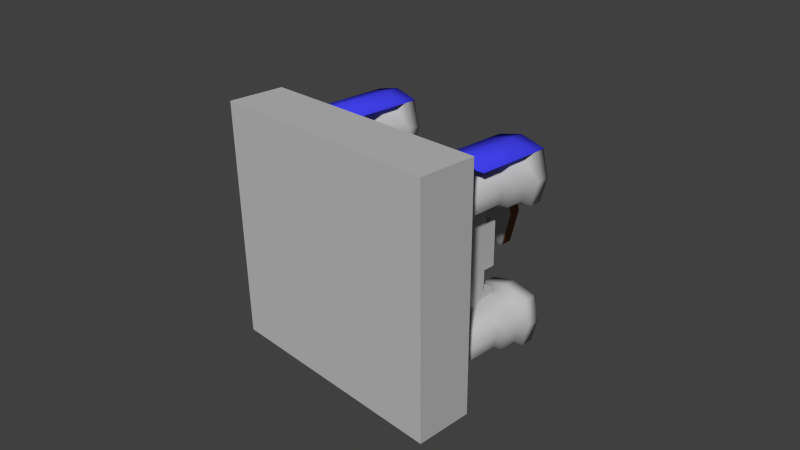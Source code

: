 # Source: Castle_Town.blend  (saved by Blender 2.72.0; exported with 4.5.12 LTS)
import bpy
from mathutils import Matrix  # noqa: F401  (used for matrix-valued properties, if any)

bpy.ops.wm.read_factory_settings(use_empty=True)
scene = bpy.context.scene
scene.name = 'Scene'

# ---- collections
col_collection_1 = bpy.data.collections.new('Collection 1'); scene.collection.children.link(col_collection_1)

# ---- materials (node trees are filled in below, after node groups)
mat_castle_walls = bpy.data.materials.new('Castle Walls')
mat_castle_walls.alpha_threshold = 0.0
mat_castle_walls.use_transparent_shadow = False
mat_castle_walls.preview_render_type = 'CUBE'
mat_castle_walls.diffuse_color = (0.5, 0.5, 0.5, 1.0)
mat_castle_walls.specular_color = (0.6152, 0.6152, 0.6152)
mat_castle_walls.roughness = 0.5
mat_castle_walls.specular_intensity = 0.0
mat_castle_walls.line_color = (0.0, 0.0, 0.0, 1.0)
mat_castle_gate = bpy.data.materials.new('Castle Gate')
mat_castle_gate.alpha_threshold = 0.0
mat_castle_gate.use_transparent_shadow = False
mat_castle_gate.diffuse_color = (0.0, 0.0, 0.0, 1.0)
mat_castle_gate.specular_color = (0.0, 0.0, 0.0)
mat_castle_gate.roughness = 0.5
mat_tower_roofing = bpy.data.materials.new('Tower Roofing')
mat_tower_roofing.alpha_threshold = 0.0
mat_tower_roofing.use_transparent_shadow = False
mat_tower_roofing.preview_render_type = 'CUBE'
mat_tower_roofing.diffuse_color = (1.0, 1.0, 1.0, 1.0)
mat_tower_roofing.roughness = 0.5
mat_tower_roofing.specular_intensity = 0.0
mat_banner = bpy.data.materials.new('Banner')
mat_banner.alpha_threshold = 0.0
mat_banner.use_transparent_shadow = False
mat_banner.diffuse_color = (0.05, 0.05, 0.8, 1.0)
mat_banner.roughness = 0.5
mat_banner.specular_intensity = 0.0
mat_wood = bpy.data.materials.new('Wood')
mat_wood.alpha_threshold = 0.0
mat_wood.use_transparent_shadow = False
mat_wood.diffuse_color = (0.196, 0.08818, 0.04246, 1.0)
mat_wood.roughness = 0.5
mat_wood.specular_intensity = 0.0

# ---- material node trees

# ---- world
world_world = bpy.data.worlds.new('World'); scene.world = world_world
world_world.color = (0.05088, 0.05088, 0.05088)
world_world.use_sun_shadow = False
world_world.sun_shadow_jitter_overblur = 0.0
world_world.cycles.sampling_method = 'MANUAL'
world_world.cycles.sample_map_resolution = 256

# ---- cameras
cam_camera = bpy.data.cameras.new('Camera')
cam_camera.clip_end = 100.0
cam_camera.lens = 35.0
cam_camera.sensor_width = 32.0
cam_camera.sensor_height = 18.0
cam_camera.ortho_scale = 7.314
cam_camera.dof.focus_distance = 0.0
cam_camera.dof.aperture_fstop = 128.0

# ---- meshes
me_castle_town = bpy.data.meshes.new('Castle Town')
me_castle_town.from_pydata([(-1.925, -0.1, 1.925), (-1.925, -0.1, -1.925), (1.925, -0.1, -1.925), (1.925, -0.1, 1.925), (-1.75, 0.1, 1.75), (-1.75, 0.1, -1.75), (1.75, 0.1, -1.75), (1.75, 0.1, 1.75), (-1.925, -1.0, 1.925), (-1.925, -1.0, -1.925), (1.925, -1.0, -1.925), (1.925, -1.0, 1.925), (-0.4988, -0.04045, 0.4987), (-0.4988, -0.04045, -0.4988), (0.4988, -0.04045, -0.4988), (0.4988, -0.04045, 0.4987), (-0.375, 1.61, 0.375), (-0.375, 1.61, -0.375), (0.375, 1.61, -0.375), (0.375, 1.61, 0.375), (-0.4688, 1.71, 0.4687), (-0.4688, 1.71, -0.4688), (0.4688, 1.71, -0.4688), (0.4688, 1.71, 0.4687), (-0.4688, 2.01, 0.4687), (-0.4688, 2.01, -0.4688), (0.4688, 2.01, -0.4688), (0.4688, 2.01, 0.4687), (-0.5859, 2.11, 0.5859), (-0.5859, 2.11, -0.5859), (0.5859, 2.11, -0.5859), (0.5859, 2.11, 0.5859), (-0.5859, 2.31, 0.5859), (-0.5859, 2.31, -0.5859), (0.5859, 2.31, -0.5859), (0.5859, 2.31, 0.5859), (-0.4688, 1.61, -1.49e-07), (-0.6234, -0.04045, -7.691e-08), (0.4688, 1.61, -1.49e-07), (0.6234, -0.04045, -7.691e-08), (-0.5859, 1.71, -1.534e-07), (0.5859, 1.71, -1.534e-07), (-0.5859, 2.01, -1.665e-07), (0.5859, 2.01, -1.665e-07), (-0.7324, 2.11, -1.709e-07), (0.7324, 2.11, -1.709e-07), (-0.7324, 2.31, -1.796e-07), (0.7324, 2.31, -1.796e-07), (0.0, 1.61, -0.4688), (0.0, -0.04045, -0.6234), (0.0, 1.61, 0.4687), (0.0, -0.04045, 0.6234), (0.0, 1.71, -0.5859), (0.0, 1.71, 0.5859), (0.0, 2.01, -0.5859), (0.0, 2.01, 0.5859), (0.0, 2.11, -0.7324), (0.0, 2.11, 0.7324), (0.0, 2.31, -0.7324), (0.0, 2.31, 0.7324), (0.0, -0.04045, -7.691e-08), (-0.375, 2.61, 0.375), (-0.4688, 2.31, 0.4687), (-0.4688, 2.31, -0.4688), (0.4688, 2.31, -0.4688), (0.4688, 2.31, 0.4687), (-0.5859, 2.31, -1.796e-07), (0.5859, 2.31, -1.796e-07), (0.0, 2.31, -0.5859), (0.0, 2.31, 0.5859), (-0.375, 2.61, -0.375), (0.375, 2.61, -0.375), (0.375, 2.61, 0.375), (-0.4688, 2.61, -1.927e-07), (0.4688, 2.61, -1.927e-07), (0.0, 2.61, -0.4688), (0.0, 2.61, 0.4687), (0.0, 2.964, -2.083e-07), (-1.45, -0.04045, -0.95), (-1.45, -0.04045, -1.45), (-0.95, -0.04045, -1.45), (-0.95, -0.04045, -0.95), (-1.45, 0.8595, -0.95), (-1.45, 0.8595, -1.45), (-0.95, 0.8595, -1.45), (-0.95, 0.8595, -0.95), (-1.513, 0.9595, -0.8875), (-1.513, 0.9595, -1.513), (-0.8875, 0.9595, -1.513), (-0.8875, 0.9595, -0.8875), (-1.513, 1.26, -0.8875), (-1.513, 1.26, -1.513), (-0.8875, 1.26, -1.513), (-0.8875, 1.26, -0.8875), (-1.591, 1.36, -0.8094), (-1.591, 1.36, -1.591), (-0.8094, 1.36, -1.591), (-0.8094, 1.36, -0.8094), (-1.591, 1.56, -0.8094), (-1.591, 1.56, -1.591), (-0.8094, 1.56, -1.591), (-0.8094, 1.56, -0.8094), (-1.513, 0.8595, -1.2), (-1.513, -0.04045, -1.2), (-0.8875, 0.8595, -1.2), (-0.8875, -0.04045, -1.2), (-1.591, 0.9595, -1.2), (-0.8094, 0.9595, -1.2), (-1.591, 1.26, -1.2), (-0.8094, 1.26, -1.2), (-1.688, 1.36, -1.2), (-0.7117, 1.36, -1.2), (-1.688, 1.56, -1.2), (-0.7117, 1.56, -1.2), (-1.2, 0.8595, -1.513), (-1.2, -0.04045, -1.513), (-1.2, 0.8595, -0.8875), (-1.2, -0.04045, -0.8875), (-1.2, 0.9595, -1.591), (-1.2, 0.9595, -0.8094), (-1.2, 1.26, -1.591), (-1.2, 1.26, -0.8094), (-1.2, 1.36, -1.688), (-1.2, 1.36, -0.7117), (-1.2, 1.56, -1.688), (-1.2, 1.56, -0.7117), (-1.2, -0.04045, -1.2), (-1.513, 1.36, -0.8875), (-1.513, 1.56, -0.8875), (-1.513, 1.56, -1.513), (-0.8875, 1.56, -1.513), (-0.8875, 1.56, -0.8875), (-1.591, 1.56, -1.2), (-0.8094, 1.56, -1.2), (-1.2, 1.56, -1.591), (-1.2, 1.56, -0.8094), (-1.513, 1.36, -1.513), (-0.8875, 1.36, -1.513), (-0.8875, 1.36, -0.8875), (-1.591, 1.36, -1.2), (-0.8094, 1.36, -1.2), (-1.2, 1.36, -1.591), (-1.2, 1.36, -0.8094), (-1.2, 1.36, -1.2), (1.05, -0.04045, -0.95), (1.05, -0.04045, -1.45), (1.55, -0.04045, -1.45), (1.55, -0.04045, -0.95), (1.05, 0.8595, -0.95), (1.05, 0.8595, -1.45), (1.55, 0.8595, -1.45), (1.55, 0.8595, -0.95), (0.9875, 0.9595, -0.8875), (0.9875, 0.9595, -1.513), (1.613, 0.9595, -1.513), (1.613, 0.9595, -0.8875), (0.9875, 1.26, -0.8875), (0.9875, 1.26, -1.513), (1.613, 1.26, -1.513), (1.613, 1.26, -0.8875), (0.9094, 1.36, -0.8094), (0.9094, 1.36, -1.591), (1.691, 1.36, -1.591), (1.691, 1.36, -0.8094), (0.9094, 1.56, -0.8094), (0.9094, 1.56, -1.591), (1.691, 1.56, -1.591), (1.691, 1.56, -0.8094), (0.9875, 0.8595, -1.2), (0.9875, -0.04045, -1.2), (1.613, 0.8595, -1.2), (1.613, -0.04045, -1.2), (0.9094, 0.9595, -1.2), (1.691, 0.9595, -1.2), (0.9094, 1.26, -1.2), (1.691, 1.26, -1.2), (0.8117, 1.36, -1.2), (1.788, 1.36, -1.2), (0.8117, 1.56, -1.2), (1.788, 1.56, -1.2), (1.3, 0.8595, -1.513), (1.3, -0.04045, -1.513), (1.3, 0.8595, -0.8875), (1.3, -0.04045, -0.8875), (1.3, 0.9595, -1.591), (1.3, 0.9595, -0.8094), (1.3, 1.26, -1.591), (1.3, 1.26, -0.8094), (1.3, 1.36, -1.688), (1.3, 1.36, -0.7117), (1.3, 1.56, -1.688), (1.3, 1.56, -0.7117), (1.3, -0.04045, -1.2), (0.9875, 1.36, -0.8875), (0.9875, 1.56, -0.8875), (0.9875, 1.56, -1.513), (1.613, 1.56, -1.513), (1.613, 1.56, -0.8875), (0.9094, 1.56, -1.2), (1.691, 1.56, -1.2), (1.3, 1.56, -1.591), (1.3, 1.56, -0.8094), (0.9875, 1.36, -1.513), (1.613, 1.36, -1.513), (1.613, 1.36, -0.8875), (0.9094, 1.36, -1.2), (1.691, 1.36, -1.2), (1.3, 1.36, -1.591), (1.3, 1.36, -0.8094), (1.3, 1.36, -1.2), (1.05, -0.04045, 1.35), (1.05, -0.04045, 0.85), (1.55, -0.04045, 0.85), (1.55, -0.04045, 1.35), (1.05, 0.8596, 1.35), (1.05, 0.8596, 0.85), (1.55, 0.8596, 0.85), (1.55, 0.8596, 1.35), (0.9875, 0.9596, 1.412), (0.9875, 0.9596, 0.7875), (1.613, 0.9596, 0.7875), (1.613, 0.9596, 1.412), (0.9875, 1.26, 1.412), (0.9875, 1.26, 0.7875), (1.613, 1.26, 0.7875), (1.613, 1.26, 1.412), (0.9094, 1.36, 1.491), (0.9094, 1.36, 0.7094), (1.691, 1.36, 0.7094), (1.691, 1.36, 1.491), (0.9094, 1.56, 1.491), (0.9094, 1.56, 0.7094), (1.691, 1.56, 0.7094), (1.691, 1.56, 1.491), (0.9875, 0.8596, 1.1), (0.9875, -0.04045, 1.1), (1.613, 0.8596, 1.1), (1.613, -0.04045, 1.1), (0.9094, 0.9596, 1.1), (1.691, 0.9596, 1.1), (0.9094, 1.26, 1.1), (1.691, 1.26, 1.1), (0.8117, 1.36, 1.1), (1.788, 1.36, 1.1), (0.8117, 1.56, 1.1), (1.788, 1.56, 1.1), (1.3, 0.8596, 0.7875), (1.3, -0.04045, 0.7875), (1.3, 0.8596, 1.412), (1.3, -0.04045, 1.412), (1.3, 0.9596, 0.7094), (1.3, 0.9596, 1.491), (1.3, 1.26, 0.7094), (1.3, 1.26, 1.491), (1.3, 1.36, 0.6117), (1.3, 1.36, 1.588), (1.3, 1.56, 0.6117), (1.3, 1.56, 1.588), (1.3, -0.04045, 1.1), (0.9875, 1.36, 1.412), (0.9875, 1.56, 1.412), (0.9875, 1.56, 0.7875), (1.613, 1.56, 0.7875), (1.613, 1.56, 1.412), (0.9094, 1.56, 1.1), (1.691, 1.56, 1.1), (1.3, 1.56, 0.7094), (1.3, 1.56, 1.491), (0.9875, 1.36, 0.7875), (1.613, 1.36, 0.7875), (1.613, 1.36, 1.412), (0.9094, 1.36, 1.1), (1.691, 1.36, 1.1), (1.3, 1.36, 0.7094), (1.3, 1.36, 1.491), (1.3, 1.36, 1.1), (-1.45, -0.04045, 1.45), (-1.45, -0.04045, 0.95), (-0.95, -0.04045, 0.95), (-0.95, -0.04045, 1.45), (-1.45, 0.8596, 1.45), (-1.45, 0.8596, 0.95), (-0.95, 0.8596, 0.95), (-0.95, 0.8596, 1.45), (-1.513, 0.9596, 1.512), (-1.513, 0.9596, 0.8875), (-0.8875, 0.9596, 0.8875), (-0.8875, 0.9596, 1.512), (-1.513, 1.26, 1.512), (-1.513, 1.26, 0.8875), (-0.8875, 1.26, 0.8875), (-0.8875, 1.26, 1.512), (-1.591, 1.36, 1.591), (-1.591, 1.36, 0.8094), (-0.8094, 1.36, 0.8094), (-0.8094, 1.36, 1.591), (-1.591, 1.56, 1.591), (-1.591, 1.56, 0.8094), (-0.8094, 1.56, 0.8094), (-0.8094, 1.56, 1.591), (-1.513, 0.8596, 1.2), (-1.513, -0.04045, 1.2), (-0.8875, 0.8596, 1.2), (-0.8875, -0.04045, 1.2), (-1.591, 0.9596, 1.2), (-0.8094, 0.9596, 1.2), (-1.591, 1.26, 1.2), (-0.8094, 1.26, 1.2), (-1.688, 1.36, 1.2), (-0.7117, 1.36, 1.2), (-1.688, 1.56, 1.2), (-0.7117, 1.56, 1.2), (-1.2, 0.8596, 0.8875), (-1.2, -0.04045, 0.8875), (-1.2, 0.8596, 1.512), (-1.2, -0.04045, 1.512), (-1.2, 0.9596, 0.8094), (-1.2, 0.9596, 1.591), (-1.2, 1.26, 0.8094), (-1.2, 1.26, 1.591), (-1.2, 1.36, 0.7117), (-1.2, 1.36, 1.688), (-1.2, 1.56, 0.7117), (-1.2, 1.56, 1.688), (-1.2, -0.04045, 1.2), (-1.513, 1.36, 1.512), (-1.513, 1.56, 1.512), (-1.513, 1.56, 0.8875), (-0.8875, 1.56, 0.8875), (-0.8875, 1.56, 1.512), (-1.591, 1.56, 1.2), (-0.8094, 1.56, 1.2), (-1.2, 1.56, 0.8094), (-1.2, 1.56, 1.591), (-1.513, 1.36, 0.8875), (-0.8875, 1.36, 0.8875), (-0.8875, 1.36, 1.512), (-1.591, 1.36, 1.2), (-0.8094, 1.36, 1.2), (-1.2, 1.36, 0.8094), (-1.2, 1.36, 1.591), (-1.2, 1.36, 1.2), (1.0, -4.808e-08, -1.1), (1.0, -3.934e-08, -0.9), (-1.0, -3.934e-08, -0.9), (1.0, 1.0, -0.9), (-1.0, 1.0, -0.9), (1.0, 3.934e-08, 0.9), (1.0, 4.808e-08, 1.1), (-1.0, 4.808e-08, 1.1), (-1.0, 3.934e-08, 0.9), (1.0, 1.0, 0.9), (1.0, 1.0, 1.1), (-1.0, 1.0, 0.9), (-1.2, -4.808e-08, -1.1), (-1.0, -4.808e-08, -1.1), (-1.2, 4.808e-08, 1.1), (-1.2, 1.0, -1.1), (-1.0, 1.0, -1.1), (-1.0, 1.0, 1.1), (-1.2, 1.0, 1.1), (1.2, -4.808e-08, -1.1), (1.2, 4.808e-08, 1.1), (1.0, 1.0, -1.1), (1.2, 1.0, -1.1), (1.2, 1.0, 1.1), (0.33, 3.934e-08, 0.9), (0.33, 4.808e-08, 1.1), (0.33, 1.0, 0.9), (0.33, 1.0, 1.1), (-0.335, 3.934e-08, 0.9), (-0.335, 4.808e-08, 1.1), (-0.335, 1.0, 0.9), (-0.335, 1.0, 1.1), (-1.2, -1.587e-08, -0.363), (-1.2, 1.0, -0.363), (-1.0, 1.0, -0.363), (-1.0, -1.587e-08, -0.363), (-1.2, 1.611e-08, 0.3685), (-1.2, 1.0, 0.3685), (-1.0, 1.0, 0.3685), (-1.0, 1.611e-08, 0.3685), (0.33, -3.934e-08, -0.9), (0.33, 1.0, -0.9), (0.33, -4.808e-08, -1.1), (0.33, 1.0, -1.1), (-0.335, -3.934e-08, -0.9), (-0.335, 1.0, -0.9), (-0.335, -4.808e-08, -1.1), (-0.335, 1.0, -1.1), (1.2, -1.587e-08, -0.363), (1.2, 1.0, -0.363), (1.0, -1.587e-08, -0.363), (1.0, 1.0, -0.363), (1.2, 1.611e-08, 0.3685), (1.2, 1.0, 0.3685), (1.0, 1.611e-08, 0.3685), (1.0, 1.0, 0.3685), (-0.6675, 3.934e-08, 0.9), (-0.6675, 4.808e-08, 1.1), (-0.6675, 1.0, 0.9), (-0.6675, 1.0, 1.1), (0.665, 3.934e-08, 0.9), (0.665, 4.808e-08, 1.1), (0.665, 1.0, 0.9), (0.665, 1.0, 1.1), (0.665, -3.934e-08, -0.9), (0.665, 1.0, -0.9), (0.665, -4.808e-08, -1.1), (0.665, 1.0, -1.1), (-0.6675, -3.934e-08, -0.9), (-0.6675, 1.0, -0.9), (-0.6675, -4.808e-08, -1.1), (-0.6675, 1.0, -1.1), (-1.2, -3.197e-08, -0.7315), (-1.2, 1.0, -0.7315), (-1.0, 1.0, -0.7315), (-1.0, -3.197e-08, -0.7315), (-1.2, 3.21e-08, 0.7342), (-1.2, 1.0, 0.7342), (-1.0, 1.0, 0.7343), (-1.0, 3.21e-08, 0.7342), (1.2, -3.197e-08, -0.7315), (1.2, 1.0, -0.7315), (1.0, -3.197e-08, -0.7315), (1.0, 1.0, -0.7315), (1.2, 3.21e-08, 0.7343), (1.2, 1.0, 0.7343), (1.0, 3.21e-08, 0.7343), (1.0, 1.0, 0.7343), (1.0, 1.2, -0.9), (-1.0, 1.2, -0.9), (1.0, 1.2, 0.9), (1.0, 1.2, 1.1), (-1.0, 1.2, 0.9), (-1.2, 1.2, -1.1), (-1.0, 1.2, -1.1), (-1.0, 1.2, 1.1), (-1.2, 1.2, 1.1), (1.0, 1.2, -1.1), (1.2, 1.2, -1.1), (1.2, 1.2, 1.1), (-0.6675, 1.2, 0.9), (-0.6675, 1.2, 1.1), (0.665, 1.2, 0.9), (0.665, 1.2, 1.1), (0.665, 1.2, -0.9), (0.665, 1.2, -1.1), (-0.6675, 1.2, -0.9), (-0.6675, 1.2, -1.1), (-1.2, 1.2, -0.7315), (-1.0, 1.2, -0.7315), (-1.2, 1.2, 0.7342), (-1.0, 1.2, 0.7343), (1.2, 1.2, -0.7315), (1.0, 1.2, -0.7315), (1.2, 1.2, 0.7343), (1.0, 1.2, 0.7343), (0.33, 1.2, 0.9), (0.33, 1.2, 1.1), (-0.335, 1.2, 0.9), (-0.335, 1.2, 1.1), (-1.2, 1.2, -0.363), (-1.0, 1.2, -0.363), (-1.2, 1.2, 0.3685), (-1.0, 1.2, 0.3685), (0.33, 1.2, -0.9), (0.33, 1.2, -1.1), (-0.335, 1.2, -0.9), (-0.335, 1.2, -1.1), (1.2, 1.2, -0.363), (1.0, 1.2, -0.363), (1.2, 1.2, 0.3685), (1.0, 1.2, 0.3685), (0.2635, 4.808e-08, 1.1), (0.2635, 0.8, 1.1), (-0.2685, 4.808e-08, 1.1), (-0.2685, 0.8, 1.1), (0.2635, 0.015, 1.0), (0.2635, 0.815, 1.0), (-0.2685, 0.015, 1.0), (-0.2685, 0.815, 1.0), (0.9094, 1.36, 1.506), (1.691, 1.36, 1.506), (0.9094, 1.56, 1.506), (1.691, 1.56, 1.506), (1.3, 1.36, 1.603), (1.3, 1.56, 1.603), (-1.591, 1.36, 1.606), (-0.8094, 1.36, 1.606), (-1.591, 1.56, 1.606), (-0.8094, 1.56, 1.606), (-1.2, 1.36, 1.703), (-1.2, 1.56, 1.703), (0.9094, 0.3596, 1.491), (1.691, 0.3596, 1.491), (1.3, 0.1096, 1.588), (-1.591, 0.3596, 1.591), (-0.8094, 0.3596, 1.591), (-1.2, 0.1096, 1.688), (0.9094, 0.3596, 1.506), (1.691, 0.3596, 1.506), (1.3, 0.1096, 1.603), (-1.591, 0.3596, 1.606), (-0.8094, 0.3596, 1.606), (-1.2, 0.1096, 1.703)], [], [(4, 5, 1, 0), (5, 6, 2, 1), (6, 7, 3, 2), (7, 4, 0, 3), (3, 0, 8, 11), (7, 6, 5, 4), (8, 9, 10, 11), (2, 3, 11, 10), (1, 2, 10, 9), (0, 1, 9, 8), (36, 17, 13, 37), (48, 18, 14, 49), (38, 19, 15, 39), (50, 16, 12, 51), (60, 49, 14, 39), (50, 19, 23, 53), (53, 23, 27, 55), (38, 18, 22, 41), (48, 17, 21, 52), (36, 16, 20, 40), (55, 27, 31, 57), (41, 22, 26, 43), (52, 21, 25, 54), (40, 20, 24, 42), (57, 31, 35, 59), (43, 26, 30, 45), (54, 25, 29, 56), (42, 24, 28, 44), (46, 32, 62, 66), (45, 30, 34, 47), (56, 29, 33, 58), (44, 28, 32, 46), (16, 36, 37, 12), (18, 38, 39, 14), (51, 60, 39, 15), (19, 38, 41, 23), (17, 36, 40, 21), (23, 41, 43, 27), (21, 40, 42, 25), (27, 43, 45, 31), (25, 42, 44, 29), (47, 34, 64, 67), (31, 45, 47, 35), (29, 44, 46, 33), (17, 48, 49, 13), (19, 50, 51, 15), (37, 13, 49, 60), (16, 50, 53, 20), (20, 53, 55, 24), (18, 48, 52, 22), (24, 55, 57, 28), (22, 52, 54, 26), (28, 57, 59, 32), (26, 54, 56, 30), (58, 33, 63, 68), (30, 56, 58, 34), (12, 37, 60, 51), (59, 35, 65, 69), (66, 62, 61, 73), (67, 64, 71, 74), (68, 63, 70, 75), (69, 65, 72, 76), (32, 59, 69, 62), (35, 47, 67, 65), (34, 58, 68, 64), (33, 46, 66, 63), (62, 69, 76, 61), (65, 67, 74, 72), (64, 68, 75, 71), (63, 66, 73, 70), (73, 61, 77), (74, 71, 77), (75, 70, 77), (76, 72, 77), (61, 76, 77), (72, 74, 77), (71, 75, 77), (70, 73, 77), (102, 83, 79, 103), (114, 84, 80, 115), (104, 85, 81, 105), (116, 82, 78, 117), (126, 115, 80, 105), (116, 85, 89, 119), (119, 89, 93, 121), (104, 84, 88, 107), (114, 83, 87, 118), (102, 82, 86, 106), (121, 93, 97, 123), (107, 88, 92, 109), (118, 87, 91, 120), (106, 86, 90, 108), (123, 97, 101, 125), (109, 92, 96, 111), (120, 91, 95, 122), (108, 90, 94, 110), (112, 98, 128, 132), (111, 96, 100, 113), (122, 95, 99, 124), (110, 94, 98, 112), (82, 102, 103, 78), (84, 104, 105, 80), (117, 126, 105, 81), (85, 104, 107, 89), (83, 102, 106, 87), (89, 107, 109, 93), (87, 106, 108, 91), (93, 109, 111, 97), (91, 108, 110, 95), (113, 100, 130, 133), (97, 111, 113, 101), (95, 110, 112, 99), (83, 114, 115, 79), (85, 116, 117, 81), (103, 79, 115, 126), (82, 116, 119, 86), (86, 119, 121, 90), (84, 114, 118, 88), (90, 121, 123, 94), (88, 118, 120, 92), (94, 123, 125, 98), (92, 120, 122, 96), (124, 99, 129, 134), (96, 122, 124, 100), (78, 103, 126, 117), (125, 101, 131, 135), (132, 128, 127, 139), (133, 130, 137, 140), (134, 129, 136, 141), (135, 131, 138, 142), (98, 125, 135, 128), (101, 113, 133, 131), (100, 124, 134, 130), (99, 112, 132, 129), (143, 141, 136, 139), (142, 143, 139, 127), (140, 137, 141, 143), (138, 140, 143, 142), (128, 135, 142, 127), (131, 133, 140, 138), (130, 134, 141, 137), (129, 132, 139, 136), (168, 149, 145, 169), (180, 150, 146, 181), (170, 151, 147, 171), (182, 148, 144, 183), (192, 181, 146, 171), (182, 151, 155, 185), (185, 155, 159, 187), (170, 150, 154, 173), (180, 149, 153, 184), (168, 148, 152, 172), (187, 159, 163, 189), (173, 154, 158, 175), (184, 153, 157, 186), (172, 152, 156, 174), (189, 163, 167, 191), (175, 158, 162, 177), (186, 157, 161, 188), (174, 156, 160, 176), (178, 164, 194, 198), (177, 162, 166, 179), (188, 161, 165, 190), (176, 160, 164, 178), (148, 168, 169, 144), (150, 170, 171, 146), (183, 192, 171, 147), (151, 170, 173, 155), (149, 168, 172, 153), (155, 173, 175, 159), (153, 172, 174, 157), (159, 175, 177, 163), (157, 174, 176, 161), (179, 166, 196, 199), (163, 177, 179, 167), (161, 176, 178, 165), (149, 180, 181, 145), (151, 182, 183, 147), (169, 145, 181, 192), (148, 182, 185, 152), (152, 185, 187, 156), (150, 180, 184, 154), (156, 187, 189, 160), (154, 184, 186, 158), (160, 189, 191, 164), (158, 186, 188, 162), (190, 165, 195, 200), (162, 188, 190, 166), (144, 169, 192, 183), (191, 167, 197, 201), (198, 194, 193, 205), (199, 196, 203, 206), (200, 195, 202, 207), (201, 197, 204, 208), (164, 191, 201, 194), (167, 179, 199, 197), (166, 190, 200, 196), (165, 178, 198, 195), (209, 207, 202, 205), (208, 209, 205, 193), (206, 203, 207, 209), (204, 206, 209, 208), (194, 201, 208, 193), (197, 199, 206, 204), (196, 200, 207, 203), (195, 198, 205, 202), (234, 215, 211, 235), (246, 216, 212, 247), (236, 217, 213, 237), (248, 214, 210, 249), (258, 247, 212, 237), (248, 217, 221, 251), (251, 221, 225, 253), (236, 216, 220, 239), (246, 215, 219, 250), (234, 214, 218, 238), (253, 225, 229, 255), (239, 220, 224, 241), (250, 219, 223, 252), (238, 218, 222, 240), (296, 292, 488, 490), (241, 224, 228, 243), (252, 223, 227, 254), (240, 222, 226, 242), (244, 230, 260, 264), (243, 228, 232, 245), (254, 227, 231, 256), (242, 226, 230, 244), (214, 234, 235, 210), (216, 236, 237, 212), (249, 258, 237, 213), (217, 236, 239, 221), (215, 234, 238, 219), (221, 239, 241, 225), (219, 238, 240, 223), (225, 241, 243, 229), (223, 240, 242, 227), (245, 232, 262, 265), (229, 243, 245, 233), (227, 242, 244, 231), (215, 246, 247, 211), (217, 248, 249, 213), (235, 211, 247, 258), (214, 248, 251, 218), (218, 251, 253, 222), (216, 246, 250, 220), (222, 253, 255, 226), (220, 250, 252, 224), (295, 299, 491, 489), (224, 252, 254, 228), (256, 231, 261, 266), (228, 254, 256, 232), (210, 235, 258, 249), (257, 233, 263, 267), (264, 260, 259, 271), (265, 262, 269, 272), (266, 261, 268, 273), (267, 263, 270, 274), (230, 257, 267, 260), (233, 245, 265, 263), (232, 256, 266, 262), (231, 244, 264, 261), (275, 273, 268, 271), (274, 275, 271, 259), (272, 269, 273, 275), (270, 272, 275, 274), (260, 267, 274, 259), (263, 265, 272, 270), (262, 266, 273, 269), (261, 264, 271, 268), (300, 281, 277, 301), (312, 282, 278, 313), (302, 283, 279, 303), (314, 280, 276, 315), (324, 313, 278, 303), (314, 283, 287, 317), (317, 287, 291, 319), (302, 282, 286, 305), (312, 281, 285, 316), (300, 280, 284, 304), (319, 291, 295, 321), (305, 286, 290, 307), (316, 285, 289, 318), (304, 284, 288, 306), (295, 489, 504, 498), (307, 290, 294, 309), (318, 289, 293, 320), (306, 288, 292, 308), (310, 296, 326, 330), (309, 294, 298, 311), (320, 293, 297, 322), (308, 292, 296, 310), (280, 300, 301, 276), (282, 302, 303, 278), (315, 324, 303, 279), (283, 302, 305, 287), (281, 300, 304, 285), (287, 305, 307, 291), (285, 304, 306, 289), (291, 307, 309, 295), (289, 306, 308, 293), (311, 298, 328, 331), (295, 309, 311, 299), (293, 308, 310, 297), (281, 312, 313, 277), (283, 314, 315, 279), (301, 277, 313, 324), (280, 314, 317, 284), (284, 317, 319, 288), (282, 312, 316, 286), (288, 319, 321, 292), (286, 316, 318, 290), (299, 323, 493, 491), (290, 318, 320, 294), (322, 297, 327, 332), (294, 320, 322, 298), (276, 301, 324, 315), (323, 299, 329, 333), (330, 326, 325, 337), (331, 328, 335, 338), (332, 327, 334, 339), (333, 329, 336, 340), (296, 323, 333, 326), (299, 311, 331, 329), (298, 322, 332, 328), (297, 310, 330, 327), (341, 339, 334, 337), (340, 341, 337, 325), (338, 335, 339, 341), (336, 338, 341, 340), (326, 333, 340, 325), (329, 331, 338, 336), (328, 332, 339, 335), (327, 330, 337, 334), (410, 411, 346, 344), (398, 399, 349, 350), (347, 351, 352, 348), (400, 398, 350, 353), (425, 423, 454, 455), (354, 357, 358, 355), (419, 418, 356, 360), (426, 427, 365, 362), (412, 410, 344, 355), (352, 365, 441, 433), (342, 363, 345, 343), (344, 346, 358, 355), (413, 412, 355, 358), (413, 358, 436, 449), (399, 401, 359, 349), (349, 359, 353, 350), (418, 421, 349, 356), (421, 420, 359, 349), (349, 359, 360, 356), (428, 426, 362, 348), (359, 420, 453, 437), (342, 363, 364, 361), (362, 365, 352, 348), (429, 428, 348, 352), (402, 403, 367, 366), (404, 402, 366, 368), (404, 368, 369, 405), (403, 405, 369, 367), (366, 367, 371, 370), (368, 366, 370, 372), (387, 383, 466, 468), (373, 371, 476, 477), (415, 375, 376, 416), (415, 414, 374, 375), (414, 417, 377, 374), (417, 416, 376, 377), (391, 393, 471, 470), (375, 374, 378, 379), (374, 377, 381, 378), (377, 376, 380, 381), (406, 407, 383, 382), (408, 406, 382, 384), (409, 385, 383, 407), (409, 408, 384, 385), (382, 383, 387, 386), (384, 382, 386, 388), (385, 389, 469, 467), (385, 384, 388, 389), (422, 423, 391, 390), (424, 422, 390, 392), (425, 393, 391, 423), (425, 424, 392, 393), (390, 391, 395, 394), (392, 390, 394, 396), (368, 372, 460, 458), (393, 392, 396, 397), (370, 371, 399, 398), (372, 370, 398, 400), (372, 400, 401, 373), (371, 373, 401, 399), (347, 348, 403, 402), (351, 347, 402, 404), (416, 358, 436, 451), (348, 352, 405, 403), (343, 345, 407, 406), (342, 343, 406, 408), (352, 351, 432, 433), (363, 342, 408, 409), (386, 387, 411, 410), (388, 386, 410, 412), (389, 413, 411, 387), (389, 388, 412, 413), (404, 405, 445, 444), (357, 354, 414, 415), (354, 355, 417, 414), (355, 358, 416, 417), (379, 419, 420, 380), (379, 378, 418, 419), (378, 381, 421, 418), (381, 380, 420, 421), (361, 364, 423, 422), (342, 361, 422, 424), (415, 416, 451, 450), (363, 342, 424, 425), (394, 395, 427, 426), (396, 394, 426, 428), (397, 429, 427, 395), (397, 396, 428, 429), (452, 438, 437, 453), (449, 436, 431, 448), (442, 434, 437, 443), (457, 433, 441, 456), (432, 444, 445, 433), (439, 447, 446, 430), (435, 450, 451, 436), (439, 455, 454, 440), (351, 404, 444, 432), (358, 357, 435, 436), (411, 413, 449, 448), (363, 409, 447, 439), (407, 345, 430, 446), (401, 400, 442, 443), (346, 411, 448, 431), (364, 363, 439, 440), (400, 353, 434, 442), (359, 401, 443, 437), (360, 359, 437, 438), (358, 346, 431, 436), (420, 419, 452, 453), (357, 415, 450, 435), (409, 407, 446, 447), (405, 352, 433, 445), (419, 360, 438, 452), (345, 363, 439, 430), (429, 352, 433, 457), (427, 429, 457, 456), (363, 425, 455, 439), (365, 427, 456, 441), (423, 364, 440, 454), (353, 359, 437, 434), (458, 460, 461, 459), (462, 464, 465, 463), (467, 469, 468, 466), (471, 473, 472, 470), (369, 368, 458, 459), (379, 380, 465, 464), (380, 376, 463, 465), (393, 397, 473, 471), (389, 387, 468, 469), (395, 391, 470, 472), (373, 369, 459, 461), (376, 375, 462, 463), (397, 395, 472, 473), (383, 385, 467, 466), (372, 373, 461, 460), (375, 379, 464, 462), (477, 476, 480, 481), (369, 373, 477, 475), (371, 367, 474, 476), (367, 369, 475, 474), (478, 479, 481, 480), (475, 477, 481, 479), (476, 474, 478, 480), (474, 475, 479, 478), (486, 483, 485, 487), (482, 486, 487, 484), (492, 489, 491, 493), (488, 492, 493, 490), (323, 296, 490, 493), (488, 292, 497, 503), (233, 257, 487, 485), (229, 483, 501, 495), (229, 233, 485, 483), (230, 226, 482, 484), (257, 230, 484, 487), (482, 226, 494, 500), (499, 498, 504, 505), (497, 499, 505, 503), (496, 495, 501, 502), (494, 496, 502, 500), (489, 492, 505, 504), (492, 488, 503, 505), (483, 486, 502, 501), (486, 482, 500, 502), (321, 295, 498, 499), (292, 321, 499, 497), (255, 229, 495, 496), (226, 255, 496, 494)])
me_castle_town.polygons.foreach_set('use_smooth', [0, 0, 0, 0, 0, 0, 0, 0, 0, 0, 1, 1, 1, 1, 0, 1, 1, 1, 1, 1, 1, 1, 1, 1, 1, 1, 1, 1, 0, 1, 1, 1, 1, 1, 0, 1, 1, 1, 1, 1, 1, 0, 1, 1, 1, 1, 0, 1, 1, 1, 1, 1, 1, 1, 0, 1, 0, 0, 1, 1, 1, 1, 0, 0, 0, 0, 1, 1, 1, 1, 1, 1, 1, 1, 1, 1, 1, 1, 1, 1, 1, 1, 0, 1, 1, 1, 1, 1, 1, 1, 1, 1, 1, 1, 1, 1, 0, 1, 1, 1, 1, 1, 0, 1, 1, 1, 1, 1, 1, 0, 1, 1, 1, 1, 0, 1, 1, 1, 1, 1, 1, 1, 0, 1, 0, 0, 1, 1, 1, 1, 0, 0, 0, 0, 1, 1, 1, 1, 1, 1, 1, 1, 1, 1, 1, 1, 0, 1, 1, 1, 1, 1, 1, 1, 1, 1, 1, 1, 1, 1, 0, 1, 1, 1, 1, 1, 0, 1, 1, 1, 1, 1, 1, 0, 1, 1, 1, 1, 0, 1, 1, 1, 1, 1, 1, 1, 0, 1, 0, 0, 1, 1, 1, 1, 0, 0, 0, 0, 1, 1, 1, 1, 1, 1, 1, 1, 1, 1, 1, 1, 0, 1, 1, 1, 1, 1, 1, 1, 1, 1, 1, 1, 1, 1, 0, 1, 1, 1, 1, 1, 0, 1, 1, 1, 1, 1, 1, 0, 1, 1, 1, 1, 0, 1, 1, 1, 1, 1, 1, 1, 0, 1, 0, 0, 1, 1, 1, 1, 0, 0, 0, 0, 1, 1, 1, 1, 1, 1, 1, 1, 1, 1, 1, 1, 0, 1, 1, 1, 1, 1, 1, 1, 1, 1, 1, 1, 1, 1, 0, 1, 1, 1, 1, 1, 0, 1, 1, 1, 1, 1, 1, 0, 1, 1, 1, 1, 0, 1, 1, 1, 1, 1, 0, 1, 0, 1, 0, 0, 1, 1, 1, 1, 0, 0, 0, 0, 1, 1, 1, 1, 1, 1, 1, 1, 0, 0, 0, 0, 0, 0, 0, 0, 0, 0, 0, 0, 0, 0, 0, 0, 0, 0, 0, 0, 0, 0, 0, 0, 0, 0, 0, 0, 0, 0, 0, 0, 0, 0, 0, 0, 0, 0, 0, 0, 0, 0, 0, 0, 0, 0, 0, 0, 0, 0, 0, 0, 0, 0, 0, 0, 0, 0, 0, 0, 0, 0, 0, 0, 0, 0, 0, 0, 0, 0, 0, 0, 0, 0, 0, 0, 0, 0, 0, 0, 0, 0, 0, 0, 0, 0, 0, 0, 0, 0, 0, 0, 0, 0, 0, 0, 0, 0, 0, 0, 0, 0, 0, 0, 0, 0, 0, 0, 0, 0, 0, 0, 0, 0, 0, 0, 0, 0, 0, 0, 0, 0, 0, 0, 0, 0, 0, 0, 0, 0, 0, 0, 0, 0, 0, 0, 0, 0, 0, 0, 0, 0, 0, 0, 1, 1, 1, 1, 0, 1, 0, 1, 1, 1, 0, 1, 1, 1, 1, 1, 1, 1, 1, 1, 1, 1, 1, 1])
me_castle_town.polygons.foreach_set('material_index', [0, 0, 0, 0, 0, 0, 0, 0, 0, 0, 0, 0, 0, 0, 0, 0, 0, 0, 0, 0, 0, 0, 0, 0, 4, 0, 0, 0, 4, 4, 4, 4, 0, 0, 0, 0, 0, 0, 0, 0, 0, 4, 4, 4, 0, 0, 0, 0, 0, 0, 0, 0, 4, 0, 4, 4, 0, 4, 2, 2, 2, 2, 4, 4, 4, 4, 2, 2, 2, 2, 2, 2, 2, 2, 2, 2, 2, 2, 0, 0, 0, 0, 0, 0, 0, 0, 0, 0, 0, 0, 0, 0, 0, 0, 0, 0, 0, 0, 0, 0, 0, 0, 0, 0, 0, 0, 0, 0, 0, 0, 0, 0, 0, 0, 0, 0, 0, 0, 0, 0, 0, 0, 0, 0, 0, 0, 0, 0, 0, 0, 0, 0, 0, 0, 0, 0, 0, 0, 0, 0, 0, 0, 0, 0, 0, 0, 0, 0, 0, 0, 0, 0, 0, 0, 0, 0, 0, 0, 0, 0, 0, 0, 0, 0, 0, 0, 0, 0, 0, 0, 0, 0, 0, 0, 0, 0, 0, 0, 0, 0, 0, 0, 0, 0, 0, 0, 0, 0, 0, 0, 0, 0, 0, 0, 0, 0, 0, 0, 0, 0, 0, 0, 0, 0, 0, 0, 0, 0, 0, 0, 0, 0, 0, 0, 0, 0, 0, 0, 0, 0, 3, 0, 0, 0, 0, 0, 0, 0, 0, 0, 0, 0, 0, 0, 0, 0, 0, 0, 0, 0, 0, 0, 0, 0, 0, 0, 0, 0, 3, 0, 0, 0, 0, 0, 0, 0, 0, 0, 0, 0, 0, 0, 0, 0, 0, 0, 0, 0, 0, 0, 0, 0, 0, 0, 0, 0, 0, 0, 0, 0, 0, 0, 0, 0, 3, 0, 0, 0, 0, 0, 0, 0, 0, 0, 0, 0, 0, 0, 0, 0, 0, 0, 0, 0, 0, 0, 0, 0, 0, 0, 0, 0, 3, 0, 0, 0, 0, 0, 0, 0, 0, 0, 0, 0, 0, 0, 0, 0, 0, 0, 0, 0, 0, 0, 0, 0, 0, 0, 0, 0, 0, 0, 0, 0, 0, 0, 0, 0, 0, 0, 0, 0, 0, 0, 0, 0, 0, 0, 0, 0, 0, 0, 0, 0, 0, 4, 0, 0, 0, 0, 0, 0, 0, 0, 0, 0, 0, 0, 0, 0, 0, 0, 0, 0, 0, 0, 0, 0, 0, 0, 0, 0, 0, 0, 0, 0, 0, 0, 0, 0, 0, 0, 0, 0, 0, 0, 0, 0, 0, 0, 0, 0, 0, 0, 0, 0, 0, 0, 0, 0, 0, 0, 0, 0, 0, 0, 0, 0, 0, 0, 0, 0, 0, 0, 0, 0, 0, 0, 0, 0, 0, 0, 0, 0, 0, 0, 0, 0, 0, 0, 0, 0, 0, 0, 0, 0, 0, 0, 0, 0, 0, 0, 0, 0, 0, 0, 0, 0, 0, 0, 4, 4, 4, 4, 1, 4, 4, 4, 3, 3, 3, 3, 3, 3, 3, 3, 3, 3, 3, 3, 3, 3, 3, 3, 3, 3, 3, 3, 3, 3, 3, 3])
_uv = me_castle_town.uv_layers.new(name='UVMap')
_uv.uv.foreach_set('vector', [0.4356, 0.6326, 0.4356, 0.324, 0.4534, 0.3086, 0.4534, 0.648, 0.3386, 0.6326, 0.3386, 0.324, 0.3564, 0.3086, 0.3564, 0.648, 0.5325, 0.6326, 0.5325, 0.324, 0.5503, 0.3086, 0.5503, 0.648, 0.09694, 0.3548, 0.09694, 0.6634, 0.07916, 0.6788, 0.07916, 0.3394, 0.07916, 0.3394, 0.07916, 0.6788, 0.0, 0.6788, 2.097e-08, 0.3394, 0.3386, 0.3086, 0.3386, 2.102e-08, 0.6465, 0.0, 0.6465, 0.3086, 0.3386, 0.3394, 6.291e-08, 0.3394, 0.0, 5.255e-08, 0.3386, 0.0, 0.5503, 0.648, 0.5503, 0.3086, 0.6295, 0.3086, 0.6295, 0.648, 0.3564, 0.648, 0.3564, 0.3086, 0.4356, 0.3086, 0.4356, 0.648, 0.4534, 0.648, 0.4534, 0.3086, 0.5325, 0.3086, 0.5325, 0.648, 0.04387, 0.8245, 0.01088, 0.8246, 0.0, 0.679, 0.04387, 0.6788, 0.5861, 0.648, 0.6191, 0.648, 0.6295, 0.7936, 0.5856, 0.7936, 0.7789, 0.4542, 0.7459, 0.4543, 0.735, 0.3087, 0.7789, 0.3086, 0.7789, 0.5999, 0.7459, 0.6, 0.735, 0.4544, 0.7789, 0.4543, 0.6827, 0.7498, 0.6295, 0.7365, 0.6508, 0.6965, 0.696, 0.6965, 0.8259, 0.7566, 0.8259, 0.7225, 0.8359, 0.7165, 0.8359, 0.7591, 0.8311, 0.9207, 0.831, 0.962, 0.8046, 0.962, 0.8047, 0.9207, 0.7959, 0.7065, 0.7619, 0.7065, 0.7559, 0.6965, 0.7984, 0.6965, 0.7459, 0.7366, 0.7459, 0.7707, 0.7359, 0.7767, 0.7359, 0.7341, 0.7759, 0.7867, 0.8099, 0.7867, 0.8159, 0.7967, 0.7734, 0.7967, 0.5567, 0.7232, 0.5567, 0.6806, 0.5692, 0.673, 0.5692, 0.7263, 0.09524, 0.8659, 0.0951, 0.9072, 0.06872, 0.9072, 0.06885, 0.8659, 0.6295, 0.9855, 0.6295, 0.9442, 0.6559, 0.9441, 0.6559, 0.9854, 0.4074, 0.8656, 0.4075, 0.8243, 0.4339, 0.8243, 0.4337, 0.8656, 0.716, 0.9374, 0.7161, 0.8858, 0.7337, 0.8858, 0.7335, 0.9374, 0.5192, 0.6605, 0.4767, 0.6605, 0.4692, 0.648, 0.5223, 0.648, 0.4567, 0.6981, 0.4567, 0.7407, 0.4442, 0.7482, 0.4442, 0.695, 0.4942, 0.7607, 0.5367, 0.7607, 0.5442, 0.7733, 0.4911, 0.7733, 0.7246, 0.1763, 0.7715, 0.2014, 0.759, 0.2089, 0.7215, 0.1889, 0.716, 0.9374, 0.7158, 0.9891, 0.6982, 0.9891, 0.6984, 0.9374, 0.4425, 0.9483, 0.4425, 0.9999, 0.4249, 1.0, 0.4249, 0.9483, 0.963, 0.1769, 0.9632, 0.1253, 0.9808, 0.1253, 0.9806, 0.1769, 0.07685, 0.8246, 0.04387, 0.8245, 0.04387, 0.6788, 0.08774, 0.679, 0.8119, 0.4543, 0.7789, 0.4542, 0.7789, 0.3086, 0.8228, 0.3087, 0.7359, 0.7631, 0.6827, 0.7498, 0.696, 0.6965, 0.7359, 0.7178, 0.8259, 0.7225, 0.7959, 0.7065, 0.7984, 0.6965, 0.8359, 0.7165, 0.7459, 0.7707, 0.7759, 0.7867, 0.7734, 0.7967, 0.7359, 0.7767, 0.0951, 0.8246, 0.09524, 0.8659, 0.06885, 0.8659, 0.06872, 0.8246, 0.4075, 0.907, 0.4074, 0.8656, 0.4337, 0.8656, 0.4339, 0.907, 0.5567, 0.6806, 0.5192, 0.6605, 0.5223, 0.648, 0.5692, 0.673, 0.4567, 0.7407, 0.4942, 0.7607, 0.4911, 0.7733, 0.4442, 0.7482, 0.6934, 0.3016, 0.6465, 0.2766, 0.659, 0.269, 0.6965, 0.2891, 0.7158, 0.8858, 0.716, 0.9374, 0.6984, 0.9374, 0.6982, 0.8858, 0.9632, 0.2286, 0.963, 0.1769, 0.9806, 0.1769, 0.9808, 0.2286, 0.596, 0.7936, 0.629, 0.7936, 0.6295, 0.9392, 0.5856, 0.9392, 0.8119, 0.6, 0.7789, 0.5999, 0.7789, 0.4543, 0.8228, 0.4544, 0.6694, 0.8031, 0.6295, 0.7818, 0.6295, 0.7365, 0.6827, 0.7498, 0.8099, 0.7867, 0.8259, 0.7566, 0.8359, 0.7591, 0.8159, 0.7967, 0.831, 0.8794, 0.8311, 0.9207, 0.8047, 0.9207, 0.8046, 0.8794, 0.7619, 0.7065, 0.7459, 0.7366, 0.7359, 0.7341, 0.7559, 0.6965, 0.5367, 0.7607, 0.5567, 0.7232, 0.5692, 0.7263, 0.5442, 0.7733, 0.0951, 0.9073, 0.0951, 0.9486, 0.06872, 0.9486, 0.06872, 0.9072, 0.7161, 0.9891, 0.716, 0.9374, 0.7335, 0.9374, 0.7337, 0.9891, 0.4767, 0.6605, 0.4567, 0.6981, 0.4442, 0.695, 0.4692, 0.648, 0.6465, 0.2233, 0.6715, 0.1763, 0.679, 0.1889, 0.659, 0.2264, 0.4249, 0.9483, 0.4249, 1.0, 0.4074, 0.9999, 0.4074, 0.9483, 0.7146, 0.8031, 0.6694, 0.8031, 0.6827, 0.7498, 0.7359, 0.7631, 0.7715, 0.2546, 0.7465, 0.3016, 0.739, 0.2891, 0.759, 0.2515, 0.308, 0.7863, 0.3082, 0.745, 0.3346, 0.7532, 0.3345, 0.7863, 0.8046, 0.838, 0.8047, 0.7967, 0.8312, 0.805, 0.8311, 0.838, 0.4339, 0.907, 0.4339, 0.9483, 0.4074, 0.9401, 0.4074, 0.907, 0.6982, 0.8444, 0.6983, 0.8031, 0.7248, 0.8114, 0.7247, 0.8444, 0.7715, 0.2014, 0.7715, 0.2546, 0.759, 0.2515, 0.759, 0.2089, 0.7465, 0.3016, 0.6934, 0.3016, 0.6965, 0.2891, 0.739, 0.2891, 0.6465, 0.2766, 0.6465, 0.2233, 0.659, 0.2264, 0.659, 0.269, 0.6715, 0.1763, 0.7246, 0.1763, 0.7215, 0.1889, 0.679, 0.1889, 0.6983, 0.8858, 0.6982, 0.8444, 0.7247, 0.8444, 0.7248, 0.8775, 0.8047, 0.8794, 0.8046, 0.838, 0.8311, 0.838, 0.8312, 0.8711, 0.3345, 0.8276, 0.3345, 0.8689, 0.308, 0.8689, 0.308, 0.8358, 0.3082, 0.8276, 0.308, 0.7863, 0.3345, 0.7863, 0.3346, 0.8193, 0.9523, 0.6, 0.9823, 0.6161, 0.9423, 0.6401, 0.9323, 0.6802, 0.9023, 0.6642, 0.9423, 0.6401, 0.9023, 0.6301, 0.9183, 0.6, 0.9423, 0.6401, 0.9823, 0.6501, 0.9663, 0.6802, 0.9423, 0.6401, 0.9823, 0.6161, 0.9823, 0.6501, 0.9423, 0.6401, 0.9663, 0.6802, 0.9323, 0.6802, 0.9423, 0.6401, 0.9023, 0.6642, 0.9023, 0.6301, 0.9423, 0.6401, 0.9183, 0.6, 0.9523, 0.6, 0.9423, 0.6401, 0.8571, 0.5384, 0.8351, 0.5385, 0.8351, 0.4591, 0.8571, 0.4591, 0.6638, 0.8825, 0.6418, 0.8825, 0.6418, 0.8032, 0.6638, 0.8031, 0.8759, 0.24, 0.8539, 0.2401, 0.8539, 0.1607, 0.8759, 0.1607, 0.2714, 0.8243, 0.2494, 0.8244, 0.2494, 0.745, 0.2714, 0.745, 0.5242, 0.941, 0.4975, 0.9476, 0.4975, 0.9249, 0.5175, 0.9142, 0.2714, 0.8243, 0.2934, 0.8244, 0.2989, 0.8331, 0.2714, 0.833, 0.2714, 0.833, 0.2989, 0.8331, 0.2989, 0.8596, 0.2714, 0.8595, 0.8759, 0.24, 0.8979, 0.2401, 0.9034, 0.2488, 0.8759, 0.2487, 0.6638, 0.8825, 0.6858, 0.8825, 0.6913, 0.8913, 0.6638, 0.8912, 0.8571, 0.5384, 0.8791, 0.5385, 0.8846, 0.5472, 0.8571, 0.5471, 0.2714, 0.8595, 0.2989, 0.8596, 0.3057, 0.8683, 0.2714, 0.8682, 0.8759, 0.2487, 0.9034, 0.2488, 0.9034, 0.2753, 0.8759, 0.2752, 0.6638, 0.8912, 0.6913, 0.8913, 0.6913, 0.9177, 0.6638, 0.9176, 0.8571, 0.5471, 0.8846, 0.5472, 0.8846, 0.5737, 0.8571, 0.5736, 0.2714, 0.8682, 0.3057, 0.8683, 0.3057, 0.8859, 0.2714, 0.8858, 0.8759, 0.2752, 0.9034, 0.2753, 0.9102, 0.284, 0.8759, 0.2839, 0.6638, 0.9176, 0.6913, 0.9177, 0.6982, 0.9264, 0.6638, 0.9263, 0.8571, 0.5736, 0.8846, 0.5737, 0.8915, 0.5824, 0.8571, 0.5823, 0.2891, 0.9694, 0.2537, 0.9694, 0.2587, 0.9611, 0.287, 0.9611, 0.8759, 0.2839, 0.9102, 0.284, 0.9102, 0.3016, 0.8759, 0.3015, 0.6638, 0.9263, 0.6982, 0.9264, 0.6982, 0.9441, 0.6638, 0.944, 0.8571, 0.5823, 0.8915, 0.5824, 0.8915, 0.6, 0.8571, 0.5999, 0.8791, 0.5385, 0.8571, 0.5384, 0.8571, 0.4591, 0.8791, 0.4591, 0.8979, 0.2401, 0.8759, 0.24, 0.8759, 0.1607, 0.8979, 0.1607, 0.5508, 0.9343, 0.5242, 0.941, 0.5175, 0.9142, 0.5402, 0.9142, 0.8539, 0.2401, 0.8759, 0.24, 0.8759, 0.2487, 0.8484, 0.2488, 0.8351, 0.5385, 0.8571, 0.5384, 0.8571, 0.5471, 0.8296, 0.5472, 0.8484, 0.2488, 0.8759, 0.2487, 0.8759, 0.2752, 0.8484, 0.2753, 0.8296, 0.5472, 0.8571, 0.5471, 0.8571, 0.5736, 0.8296, 0.5737, 0.8484, 0.2753, 0.8759, 0.2752, 0.8759, 0.2839, 0.8415, 0.284, 0.8296, 0.5737, 0.8571, 0.5736, 0.8571, 0.5823, 0.8228, 0.5824, 0.2683, 0.8859, 0.3037, 0.8859, 0.2987, 0.8943, 0.2703, 0.8943, 0.8415, 0.284, 0.8759, 0.2839, 0.8759, 0.3015, 0.8415, 0.3016, 0.8228, 0.5824, 0.8571, 0.5823, 0.8571, 0.5999, 0.8228, 0.6, 0.6858, 0.8825, 0.6638, 0.8825, 0.6638, 0.8031, 0.6858, 0.8032, 0.2934, 0.8244, 0.2714, 0.8243, 0.2714, 0.745, 0.2934, 0.745, 0.5308, 0.9677, 0.5082, 0.9677, 0.4975, 0.9476, 0.5242, 0.941, 0.2494, 0.8244, 0.2714, 0.8243, 0.2714, 0.833, 0.2439, 0.8331, 0.2439, 0.8331, 0.2714, 0.833, 0.2714, 0.8595, 0.2439, 0.8596, 0.6418, 0.8825, 0.6638, 0.8825, 0.6638, 0.8912, 0.6364, 0.8913, 0.2439, 0.8596, 0.2714, 0.8595, 0.2714, 0.8682, 0.237, 0.8683, 0.6364, 0.8913, 0.6638, 0.8912, 0.6638, 0.9176, 0.6364, 0.9177, 0.237, 0.8683, 0.2714, 0.8682, 0.2714, 0.8858, 0.237, 0.8859, 0.6364, 0.9177, 0.6638, 0.9176, 0.6638, 0.9263, 0.6295, 0.9264, 0.3203, 0.9172, 0.3203, 0.9527, 0.312, 0.9477, 0.312, 0.9193, 0.6295, 0.9264, 0.6638, 0.9263, 0.6638, 0.944, 0.6295, 0.9441, 0.5508, 0.957, 0.5308, 0.9677, 0.5242, 0.941, 0.5508, 0.9343, 0.237, 0.9381, 0.237, 0.9026, 0.2453, 0.9076, 0.2453, 0.936, 0.9778, 0.5417, 0.9779, 0.5142, 0.9955, 0.5142, 0.9954, 0.5417, 0.9948, 0.08265, 0.9947, 0.1102, 0.9771, 0.1102, 0.9772, 0.08265, 0.6735, 0.9716, 0.6736, 0.9441, 0.6912, 0.9441, 0.6911, 0.9716, 0.9713, 0.724, 0.9713, 0.6965, 0.9889, 0.6965, 0.9888, 0.724, 0.2537, 0.9694, 0.237, 0.9381, 0.2453, 0.936, 0.2587, 0.9611, 0.237, 0.9026, 0.2683, 0.8859, 0.2703, 0.8943, 0.2453, 0.9076, 0.3037, 0.8859, 0.3203, 0.9172, 0.312, 0.9193, 0.2987, 0.8943, 0.3203, 0.9527, 0.2891, 0.9694, 0.287, 0.9611, 0.312, 0.9477, 0.9379, 0.8635, 0.9046, 0.8552, 0.9179, 0.8301, 0.9463, 0.8301, 0.9713, 0.8719, 0.9379, 0.8635, 0.9463, 0.8301, 0.9713, 0.8435, 0.9296, 0.8969, 0.9046, 0.8836, 0.9046, 0.8552, 0.9379, 0.8635, 0.9579, 0.8969, 0.9296, 0.8969, 0.9379, 0.8635, 0.9713, 0.8719, 0.9713, 0.7516, 0.9713, 0.724, 0.9888, 0.724, 0.9889, 0.7516, 0.9947, 0.0551, 0.9948, 0.08265, 0.9772, 0.08265, 0.9771, 0.0551, 0.6736, 0.9992, 0.6735, 0.9716, 0.6911, 0.9716, 0.6912, 0.9992, 0.9779, 0.5693, 0.9778, 0.5417, 0.9954, 0.5417, 0.9955, 0.5693, 0.8571, 0.3879, 0.8351, 0.388, 0.8351, 0.3086, 0.8571, 0.3086, 0.4785, 0.8526, 0.4565, 0.8527, 0.4565, 0.7733, 0.4785, 0.7733, 0.8702, 0.7758, 0.8482, 0.7759, 0.8482, 0.6965, 0.8702, 0.6965, 0.8564, 0.07934, 0.8344, 0.07941, 0.8344, 6.95e-05, 0.8564, 0.0, 0.4708, 0.941, 0.4442, 0.9476, 0.4442, 0.9249, 0.4642, 0.9142, 0.8564, 0.07934, 0.8784, 0.07941, 0.8839, 0.08815, 0.8564, 0.08807, 0.8564, 0.08807, 0.8839, 0.08815, 0.8839, 0.1146, 0.8564, 0.1145, 0.8702, 0.7758, 0.8922, 0.7759, 0.8977, 0.7846, 0.8702, 0.7845, 0.4785, 0.8526, 0.5005, 0.8527, 0.506, 0.8614, 0.4785, 0.8613, 0.8571, 0.3879, 0.8791, 0.388, 0.8846, 0.3967, 0.8571, 0.3966, 0.8564, 0.1145, 0.8839, 0.1146, 0.8908, 0.1233, 0.8564, 0.1232, 0.8702, 0.7845, 0.8977, 0.7846, 0.8977, 0.8111, 0.8702, 0.811, 0.4785, 0.8613, 0.506, 0.8614, 0.506, 0.8879, 0.4785, 0.8878, 0.8571, 0.3966, 0.8846, 0.3967, 0.8846, 0.4232, 0.8571, 0.4231, 0.8564, 0.1232, 0.8908, 0.1233, 0.8908, 0.141, 0.8564, 0.1409, 0.8702, 0.811, 0.8977, 0.8111, 0.9046, 0.8198, 0.8702, 0.8197, 0.4785, 0.8878, 0.506, 0.8879, 0.5129, 0.8966, 0.4785, 0.8965, 0.8571, 0.4231, 0.8846, 0.4232, 0.8915, 0.4319, 0.8571, 0.4318, 0.149, 0.8859, 0.1803, 0.9026, 0.1719, 0.9076, 0.1469, 0.8943, 0.8702, 0.8197, 0.9046, 0.8198, 0.9046, 0.8374, 0.8702, 0.8373, 0.4785, 0.8965, 0.5129, 0.8966, 0.5129, 0.9142, 0.4785, 0.9141, 0.8571, 0.4318, 0.8915, 0.4319, 0.8915, 0.4495, 0.8571, 0.4494, 0.8791, 0.388, 0.8571, 0.3879, 0.8571, 0.3086, 0.8791, 0.3086, 0.8922, 0.7759, 0.8702, 0.7758, 0.8702, 0.6965, 0.8922, 0.6965, 0.4975, 0.9343, 0.4708, 0.941, 0.4642, 0.9142, 0.4868, 0.9142, 0.8482, 0.7759, 0.8702, 0.7758, 0.8702, 0.7845, 0.8427, 0.7846, 0.8351, 0.388, 0.8571, 0.3879, 0.8571, 0.3966, 0.8296, 0.3967, 0.8427, 0.7846, 0.8702, 0.7845, 0.8702, 0.811, 0.8427, 0.8111, 0.8296, 0.3967, 0.8571, 0.3966, 0.8571, 0.4231, 0.8296, 0.4232, 0.8427, 0.8111, 0.8702, 0.811, 0.8702, 0.8197, 0.8359, 0.8198, 0.8296, 0.4232, 0.8571, 0.4231, 0.8571, 0.4318, 0.8228, 0.4319, 0.1282, 0.9694, 0.09694, 0.9527, 0.1053, 0.9477, 0.1303, 0.9611, 0.8359, 0.8198, 0.8702, 0.8197, 0.8702, 0.8373, 0.8359, 0.8374, 0.8228, 0.4319, 0.8571, 0.4318, 0.8571, 0.4494, 0.8228, 0.4495, 0.5005, 0.8527, 0.4785, 0.8526, 0.4785, 0.7733, 0.5005, 0.7733, 0.8784, 0.07941, 0.8564, 0.07934, 0.8564, 0.0, 0.8784, 6.949e-05, 0.4775, 0.9677, 0.4548, 0.9677, 0.4442, 0.9476, 0.4708, 0.941, 0.8344, 0.07941, 0.8564, 0.07934, 0.8564, 0.08807, 0.8289, 0.08815, 0.8289, 0.08815, 0.8564, 0.08807, 0.8564, 0.1145, 0.8289, 0.1146, 0.4565, 0.8527, 0.4785, 0.8526, 0.4785, 0.8613, 0.4511, 0.8614, 0.8289, 0.1146, 0.8564, 0.1145, 0.8564, 0.1232, 0.8221, 0.1233, 0.4511, 0.8614, 0.4785, 0.8613, 0.4785, 0.8878, 0.4511, 0.8879, 0.8221, 0.1233, 0.8564, 0.1232, 0.8564, 0.1409, 0.8221, 0.141, 0.4511, 0.8879, 0.4785, 0.8878, 0.4785, 0.8965, 0.4442, 0.8966, 0.09694, 0.9172, 0.1136, 0.8859, 0.1186, 0.8943, 0.1053, 0.9193, 0.4442, 0.8966, 0.4785, 0.8965, 0.4785, 0.9141, 0.4442, 0.9142, 0.4975, 0.957, 0.4775, 0.9677, 0.4708, 0.941, 0.4975, 0.9343, 0.1803, 0.9381, 0.1636, 0.9694, 0.1586, 0.9611, 0.1719, 0.936, 0.6559, 0.9716, 0.656, 0.9441, 0.6735, 0.9441, 0.6735, 0.9716, 0.9771, 0.02755, 0.9772, 0.0, 0.9948, 0.0, 0.9947, 0.02755, 0.9823, 0.6276, 0.9824, 0.6, 1.0, 0.6, 0.9999, 0.6276, 0.9713, 0.9128, 0.9713, 0.8852, 0.9889, 0.8852, 0.9888, 0.9128, 0.1803, 0.9026, 0.1803, 0.9381, 0.1719, 0.936, 0.1719, 0.9076, 0.1636, 0.9694, 0.1282, 0.9694, 0.1303, 0.9611, 0.1586, 0.9611, 0.09694, 0.9527, 0.09694, 0.9172, 0.1053, 0.9193, 0.1053, 0.9477, 0.1136, 0.8859, 0.149, 0.8859, 0.1469, 0.8943, 0.1186, 0.8943, 0.9379, 0.9303, 0.9046, 0.9387, 0.9046, 0.9103, 0.9296, 0.8969, 0.9713, 0.922, 0.9379, 0.9303, 0.9296, 0.8969, 0.9579, 0.8969, 0.9463, 0.9638, 0.9179, 0.9638, 0.9046, 0.9387, 0.9379, 0.9303, 0.9713, 0.9504, 0.9463, 0.9638, 0.9379, 0.9303, 0.9713, 0.922, 0.9713, 0.9403, 0.9713, 0.9128, 0.9888, 0.9128, 0.9889, 0.9403, 0.9772, 0.0551, 0.9771, 0.02755, 0.9947, 0.02755, 0.9948, 0.0551, 0.9824, 0.6551, 0.9823, 0.6276, 0.9999, 0.6276, 1.0, 0.6551, 0.656, 0.9992, 0.6559, 0.9716, 0.6735, 0.9716, 0.6735, 0.9992, 0.8072, 0.2223, 0.8292, 0.2222, 0.8292, 0.3015, 0.8072, 0.3016, 0.5473, 0.8526, 0.5253, 0.8527, 0.5253, 0.7733, 0.5473, 0.7733, 0.1326, 0.8243, 0.1106, 0.8244, 0.1106, 0.745, 0.1326, 0.745, 0.8702, 0.9168, 0.8482, 0.9168, 0.8482, 0.8375, 0.8702, 0.8374, 0.7625, 0.9644, 0.7892, 0.9711, 0.7785, 0.9911, 0.7559, 0.9911, 0.8702, 0.9168, 0.8922, 0.9168, 0.8977, 0.9256, 0.8702, 0.9255, 0.8702, 0.9255, 0.8977, 0.9256, 0.8977, 0.952, 0.8702, 0.9519, 0.1326, 0.8243, 0.1546, 0.8244, 0.1601, 0.8331, 0.1326, 0.833, 0.5473, 0.8526, 0.5692, 0.8527, 0.5747, 0.8614, 0.5473, 0.8613, 0.8072, 0.2223, 0.7852, 0.2222, 0.7797, 0.2135, 0.8072, 0.2135, 0.8702, 0.9519, 0.8977, 0.952, 0.9046, 0.9608, 0.8702, 0.9607, 0.1326, 0.833, 0.1601, 0.8331, 0.1601, 0.8596, 0.1326, 0.8595, 0.5473, 0.8613, 0.5747, 0.8614, 0.5747, 0.8879, 0.5473, 0.8878, 0.8072, 0.2135, 0.7797, 0.2135, 0.7797, 0.187, 0.8072, 0.1871, 0.8208, 0.141, 0.8208, 0.1233, 0.8221, 0.1233, 0.8221, 0.141, 0.1326, 0.8595, 0.1601, 0.8596, 0.167, 0.8683, 0.1326, 0.8682, 0.5473, 0.8878, 0.5747, 0.8879, 0.5816, 0.8966, 0.5473, 0.8965, 0.8072, 0.1871, 0.7797, 0.187, 0.7728, 0.1783, 0.8072, 0.1784, 0.735, 0.6326, 0.7517, 0.6013, 0.7567, 0.6097, 0.7434, 0.6347, 0.1326, 0.8682, 0.167, 0.8683, 0.167, 0.8859, 0.1326, 0.8858, 0.5473, 0.8965, 0.5816, 0.8966, 0.5816, 0.9142, 0.5473, 0.9141, 0.8072, 0.1784, 0.7728, 0.1783, 0.7728, 0.1607, 0.8072, 0.1608, 0.7852, 0.2222, 0.8072, 0.2223, 0.8072, 0.3016, 0.7852, 0.3015, 0.1546, 0.8244, 0.1326, 0.8243, 0.1326, 0.745, 0.1546, 0.745, 0.7359, 0.9577, 0.7625, 0.9644, 0.7559, 0.9911, 0.7359, 0.9804, 0.1106, 0.8244, 0.1326, 0.8243, 0.1326, 0.833, 0.1051, 0.8331, 0.8292, 0.2222, 0.8072, 0.2223, 0.8072, 0.2135, 0.8347, 0.2135, 0.1051, 0.8331, 0.1326, 0.833, 0.1326, 0.8595, 0.1051, 0.8596, 0.8347, 0.2135, 0.8072, 0.2135, 0.8072, 0.1871, 0.8347, 0.187, 0.1051, 0.8596, 0.1326, 0.8595, 0.1326, 0.8682, 0.09826, 0.8683, 0.8347, 0.187, 0.8072, 0.1871, 0.8072, 0.1784, 0.8415, 0.1783, 0.8184, 0.6535, 0.8017, 0.6848, 0.7967, 0.6765, 0.81, 0.6514, 0.09826, 0.8683, 0.1326, 0.8682, 0.1326, 0.8858, 0.09826, 0.8859, 0.8415, 0.1783, 0.8072, 0.1784, 0.8072, 0.1608, 0.8415, 0.1607, 0.5692, 0.8527, 0.5473, 0.8526, 0.5473, 0.7733, 0.5692, 0.7733, 0.8922, 0.9168, 0.8702, 0.9168, 0.8702, 0.8374, 0.8922, 0.8375, 0.7692, 0.9377, 0.7892, 0.9483, 0.7892, 0.9711, 0.7625, 0.9644, 0.8482, 0.9168, 0.8702, 0.9168, 0.8702, 0.9255, 0.8427, 0.9256, 0.8427, 0.9256, 0.8702, 0.9255, 0.8702, 0.9519, 0.8427, 0.952, 0.5253, 0.8527, 0.5473, 0.8526, 0.5473, 0.8613, 0.5198, 0.8614, 0.8427, 0.952, 0.8702, 0.9519, 0.8702, 0.9607, 0.8359, 0.9608, 0.5198, 0.8614, 0.5473, 0.8613, 0.5473, 0.8878, 0.5198, 0.8879, 0.1683, 0.8683, 0.1683, 0.8859, 0.167, 0.8859, 0.167, 0.8683, 0.5198, 0.8879, 0.5473, 0.8878, 0.5473, 0.8965, 0.5129, 0.8966, 0.7663, 0.6848, 0.735, 0.6681, 0.7434, 0.6631, 0.7684, 0.6765, 0.5129, 0.8966, 0.5473, 0.8965, 0.5473, 0.9141, 0.5129, 0.9142, 0.7465, 0.9377, 0.7692, 0.9377, 0.7625, 0.9644, 0.7359, 0.9577, 0.7871, 0.6013, 0.8184, 0.618, 0.81, 0.623, 0.785, 0.6097, 0.9778, 0.3361, 0.9779, 0.3086, 0.9955, 0.3086, 0.9954, 0.3361, 0.9955, 0.3912, 0.9954, 0.4188, 0.9778, 0.4188, 0.9779, 0.3912, 0.9806, 0.2562, 0.9807, 0.2286, 0.9983, 0.2286, 0.9982, 0.2562, 0.9713, 0.8577, 0.9713, 0.8301, 0.9889, 0.8301, 0.9888, 0.8577, 0.7517, 0.6013, 0.7871, 0.6013, 0.785, 0.6097, 0.7567, 0.6097, 0.8184, 0.618, 0.8184, 0.6535, 0.81, 0.6514, 0.81, 0.623, 0.8017, 0.6848, 0.7663, 0.6848, 0.7684, 0.6765, 0.7967, 0.6765, 0.735, 0.6681, 0.735, 0.6326, 0.7434, 0.6347, 0.7434, 0.6631, 0.9379, 0.7299, 0.9046, 0.7382, 0.9046, 0.7098, 0.9296, 0.6965, 0.9713, 0.7215, 0.9379, 0.7299, 0.9296, 0.6965, 0.9579, 0.6965, 0.9463, 0.7633, 0.9179, 0.7633, 0.9046, 0.7382, 0.9379, 0.7299, 0.9713, 0.7499, 0.9463, 0.7633, 0.9379, 0.7299, 0.9713, 0.7215, 0.9713, 0.8852, 0.9713, 0.8577, 0.9888, 0.8577, 0.9889, 0.8852, 0.9954, 0.3637, 0.9955, 0.3912, 0.9779, 0.3912, 0.9778, 0.3637, 0.9807, 0.2837, 0.9806, 0.2562, 0.9982, 0.2562, 0.9983, 0.2837, 0.9779, 0.3637, 0.9778, 0.3361, 0.9954, 0.3361, 0.9955, 0.3637, 0.7864, 0.07934, 0.7644, 0.07941, 0.7644, 7.14e-05, 0.7864, 0.0, 0.7702, 0.876, 0.7482, 0.8761, 0.7482, 0.7968, 0.7702, 0.7967, 0.2027, 0.8243, 0.1807, 0.8244, 0.1807, 0.745, 0.2027, 0.745, 0.9251, 0.07934, 0.9032, 0.07941, 0.9032, 6.948e-05, 0.9251, 0.0, 0.6028, 0.966, 0.6295, 0.9593, 0.6295, 0.982, 0.6095, 0.9927, 0.9251, 0.07934, 0.9471, 0.07941, 0.9526, 0.08815, 0.9251, 0.08807, 0.9251, 0.08807, 0.9526, 0.08815, 0.9526, 0.1146, 0.9251, 0.1145, 0.2027, 0.8243, 0.2246, 0.8244, 0.2301, 0.8331, 0.2027, 0.833, 0.7702, 0.876, 0.7922, 0.8761, 0.7977, 0.8849, 0.7702, 0.8848, 0.7864, 0.07934, 0.8084, 0.07941, 0.8139, 0.08815, 0.7864, 0.08806, 0.9251, 0.1145, 0.9526, 0.1146, 0.9595, 0.1233, 0.9251, 0.1232, 0.2027, 0.833, 0.2301, 0.8331, 0.2301, 0.8596, 0.2027, 0.8595, 0.7702, 0.8848, 0.7977, 0.8849, 0.7977, 0.9113, 0.7702, 0.9112, 0.7864, 0.08806, 0.8139, 0.08815, 0.8139, 0.1146, 0.7864, 0.1145, 0.1683, 0.8683, 0.167, 0.8683, 0.167, 0.7801, 0.1683, 0.7801, 0.2027, 0.8595, 0.2301, 0.8596, 0.237, 0.8683, 0.2027, 0.8682, 0.7702, 0.9112, 0.7977, 0.9113, 0.8046, 0.92, 0.7702, 0.9199, 0.7864, 0.1145, 0.8139, 0.1146, 0.8208, 0.1233, 0.7864, 0.1232, 0.819, 0.6535, 0.819, 0.618, 0.8273, 0.623, 0.8273, 0.6514, 0.2027, 0.8682, 0.237, 0.8683, 0.237, 0.8859, 0.2027, 0.8858, 0.7702, 0.9199, 0.8046, 0.92, 0.8046, 0.9377, 0.7702, 0.9375, 0.7864, 0.1232, 0.8208, 0.1233, 0.8208, 0.141, 0.7864, 0.1408, 0.8084, 0.07941, 0.7864, 0.07934, 0.7864, 0.0, 0.8084, 7.14e-05, 0.2246, 0.8244, 0.2027, 0.8243, 0.2027, 0.745, 0.2246, 0.745, 0.5761, 0.9727, 0.6028, 0.966, 0.6095, 0.9927, 0.5868, 0.9927, 0.1807, 0.8244, 0.2027, 0.8243, 0.2027, 0.833, 0.1752, 0.8331, 0.7644, 0.07941, 0.7864, 0.07934, 0.7864, 0.08806, 0.7589, 0.08815, 0.1752, 0.8331, 0.2027, 0.833, 0.2027, 0.8595, 0.1752, 0.8596, 0.7589, 0.08815, 0.7864, 0.08806, 0.7864, 0.1145, 0.7589, 0.1146, 0.1752, 0.8596, 0.2027, 0.8595, 0.2027, 0.8682, 0.1683, 0.8683, 0.7589, 0.1146, 0.7864, 0.1145, 0.7864, 0.1232, 0.752, 0.1233, 0.9023, 0.6326, 0.9023, 0.6681, 0.894, 0.6631, 0.894, 0.6347, 0.1683, 0.8683, 0.2027, 0.8682, 0.2027, 0.8858, 0.1683, 0.8859, 0.752, 0.1233, 0.7864, 0.1232, 0.7864, 0.1408, 0.752, 0.141, 0.7922, 0.8761, 0.7702, 0.876, 0.7702, 0.7967, 0.7922, 0.7968, 0.9471, 0.07941, 0.9251, 0.07934, 0.9251, 0.0, 0.9471, 6.949e-05, 0.5961, 0.9392, 0.6188, 0.9392, 0.6295, 0.9593, 0.6028, 0.966, 0.9032, 0.07941, 0.9251, 0.07934, 0.9251, 0.08807, 0.8977, 0.08815, 0.8977, 0.08815, 0.9251, 0.08807, 0.9251, 0.1145, 0.8977, 0.1146, 0.7482, 0.8761, 0.7702, 0.876, 0.7702, 0.8848, 0.7427, 0.8849, 0.8977, 0.1146, 0.9251, 0.1145, 0.9251, 0.1232, 0.8908, 0.1233, 0.7427, 0.8849, 0.7702, 0.8848, 0.7702, 0.9112, 0.7427, 0.9113, 0.8857, 0.6013, 0.8502, 0.6013, 0.8499, 0.6, 0.8853, 0.6, 0.7427, 0.9113, 0.7702, 0.9112, 0.7702, 0.9199, 0.7359, 0.92, 0.8711, 0.6848, 0.8357, 0.6848, 0.8407, 0.6765, 0.869, 0.6765, 0.7359, 0.92, 0.7702, 0.9199, 0.7702, 0.9375, 0.7359, 0.9377, 0.5761, 0.9499, 0.5961, 0.9392, 0.6028, 0.966, 0.5761, 0.9727, 0.8502, 0.6013, 0.8857, 0.6013, 0.8807, 0.6097, 0.8523, 0.6097, 0.9778, 0.4866, 0.9779, 0.4591, 0.9955, 0.4591, 0.9954, 0.4866, 0.9713, 0.9679, 0.9713, 0.9403, 0.9889, 0.9403, 0.9888, 0.9679, 0.9808, 0.1528, 0.9809, 0.1253, 0.9985, 0.1253, 0.9984, 0.1528, 0.9713, 0.8026, 0.9713, 0.775, 0.9889, 0.775, 0.9888, 0.8026, 0.819, 0.618, 0.8502, 0.6013, 0.8523, 0.6097, 0.8273, 0.623, 0.8857, 0.6013, 0.9023, 0.6326, 0.894, 0.6347, 0.8807, 0.6097, 0.9023, 0.6681, 0.8711, 0.6848, 0.869, 0.6765, 0.894, 0.6631, 0.8357, 0.6848, 0.819, 0.6535, 0.8273, 0.6514, 0.8407, 0.6765, 0.9379, 0.7967, 0.9463, 0.7633, 0.9713, 0.7767, 0.9713, 0.8051, 0.9296, 0.8301, 0.9379, 0.7967, 0.9713, 0.8051, 0.9579, 0.8301, 0.9046, 0.7884, 0.9179, 0.7633, 0.9463, 0.7633, 0.9379, 0.7967, 0.9046, 0.8167, 0.9046, 0.7884, 0.9379, 0.7967, 0.9296, 0.8301, 0.9713, 0.8301, 0.9713, 0.8026, 0.9888, 0.8026, 0.9889, 0.8301, 0.9713, 0.9954, 0.9713, 0.9679, 0.9888, 0.9679, 0.9889, 0.9954, 0.9809, 0.1804, 0.9808, 0.1528, 0.9984, 0.1528, 0.9985, 0.1804, 0.9779, 0.5142, 0.9778, 0.4866, 0.9954, 0.4866, 0.9955, 0.5142, 0.752, 0.02931, 0.6641, 0.02931, 0.6641, 1.051e-08, 0.752, 1.051e-08, 0.9278, 0.1546, 0.9102, 0.1546, 0.9102, 0.1253, 0.9278, 0.1253, 0.9602, 0.5649, 0.9602, 0.4767, 0.9778, 0.4767, 0.9778, 0.5649, 0.3562, 0.795, 0.4442, 0.795, 0.4442, 0.8243, 0.3562, 0.8243, 0.308, 0.551, 0.308, 0.5334, 0.3256, 0.5334, 0.3256, 0.551, 0.308, 0.551, 0.2201, 0.551, 0.2201, 0.5334, 0.308, 0.5334, 0.6471, 0.4703, 0.735, 0.4703, 0.735, 0.5025, 0.6471, 0.5025, 0.2025, 0.5833, 0.1145, 0.5833, 0.1145, 0.551, 0.2025, 0.551, 0.9454, 0.1546, 0.9278, 0.1546, 0.9278, 0.1253, 0.9454, 0.1253, 0.1145, 0.5334, 0.1145, 0.551, 0.09694, 0.551, 0.09694, 0.5334, 0.9771, 2.135e-09, 0.9771, 0.08815, 0.9595, 0.08815, 0.9595, 0.0, 0.9602, 0.4143, 0.9602, 0.3262, 0.9778, 0.3262, 0.9778, 0.4143, 0.2201, 0.5041, 0.308, 0.5041, 0.308, 0.5334, 0.2201, 0.5334, 0.2201, 0.5041, 0.2201, 0.5334, 0.2025, 0.5334, 0.2025, 0.5041, 0.2025, 0.3864, 0.1145, 0.3864, 0.1145, 0.3571, 0.2025, 0.3571, 0.963, 0.1253, 0.963, 0.2134, 0.9454, 0.2134, 0.9454, 0.1253, 0.308, 0.7127, 0.3256, 0.7127, 0.3256, 0.745, 0.308, 0.745, 0.2025, 0.7127, 0.2904, 0.7127, 0.2904, 0.745, 0.2025, 0.745, 0.2025, 0.3571, 0.1145, 0.3571, 0.1145, 0.3394, 0.2025, 0.3394, 0.308, 0.5011, 0.3256, 0.5011, 0.3256, 0.5334, 0.308, 0.5334, 0.2904, 0.745, 0.2904, 0.7127, 0.308, 0.7127, 0.308, 0.745, 0.308, 0.3571, 0.2201, 0.3571, 0.2201, 0.3394, 0.308, 0.3394, 0.2025, 0.551, 0.1145, 0.551, 0.1145, 0.5334, 0.2025, 0.5334, 0.7174, 0.5348, 0.6295, 0.5348, 0.6295, 0.5025, 0.7174, 0.5025, 0.9278, 0.2721, 0.9102, 0.2721, 0.9102, 0.2425, 0.9278, 0.2425, 0.3562, 0.6775, 0.4442, 0.6775, 0.4442, 0.7071, 0.3562, 0.7071, 0.9267, 0.5988, 0.9267, 0.5693, 0.9443, 0.5693, 0.9443, 0.5988, 0.2025, 0.5038, 0.1145, 0.5038, 0.1145, 0.4743, 0.2025, 0.4743, 0.9278, 0.2425, 0.9102, 0.2425, 0.9102, 0.1839, 0.9278, 0.1839, 0.3562, 0.7071, 0.4442, 0.7071, 0.4442, 0.7657, 0.3562, 0.7657, 0.6641, 0.05863, 0.6641, 0.1173, 0.6465, 0.1173, 0.6465, 0.05863, 0.1145, 0.4157, 0.2025, 0.4157, 0.2025, 0.4215, 0.1321, 0.4215, 0.8915, 0.4512, 0.8915, 0.4188, 0.9091, 0.4188, 0.9091, 0.4512, 0.6471, 0.3411, 0.735, 0.3411, 0.735, 0.3735, 0.6471, 0.3735, 0.308, 0.5835, 0.3256, 0.5835, 0.3256, 0.616, 0.308, 0.616, 0.2025, 0.5835, 0.2904, 0.5835, 0.2904, 0.616, 0.2025, 0.616, 0.2155, 0.9564, 0.2155, 0.9741, 0.1979, 0.9741, 0.1979, 0.9564, 0.6471, 0.3735, 0.735, 0.3735, 0.735, 0.438, 0.6471, 0.438, 0.308, 0.616, 0.3256, 0.616, 0.3256, 0.6805, 0.308, 0.6805, 0.2025, 0.616, 0.2904, 0.616, 0.2904, 0.6805, 0.2025, 0.6805, 0.752, 0.1468, 0.6641, 0.1468, 0.6641, 0.1173, 0.752, 0.1173, 0.9454, 0.2721, 0.9278, 0.2721, 0.9278, 0.2425, 0.9454, 0.2425, 0.3203, 0.9799, 0.3203, 0.9504, 0.3379, 0.9504, 0.3379, 0.9799, 0.2201, 0.3866, 0.308, 0.3866, 0.308, 0.4161, 0.2201, 0.4161, 0.752, 0.1173, 0.6641, 0.1173, 0.6641, 0.05863, 0.752, 0.05863, 0.9454, 0.2425, 0.9278, 0.2425, 0.9278, 0.1839, 0.9454, 0.1839, 0.2201, 0.4161, 0.2201, 0.4747, 0.2025, 0.4747, 0.2025, 0.4161, 0.2201, 0.4161, 0.308, 0.4161, 0.308, 0.4747, 0.2201, 0.4747, 0.2025, 0.7125, 0.1145, 0.7125, 0.1145, 0.68, 0.2025, 0.68, 0.308, 0.3719, 0.3256, 0.3719, 0.3256, 0.4044, 0.308, 0.4044, 0.752, 0.1734, 0.752, 0.141, 0.7696, 0.141, 0.7696, 0.1734, 0.7174, 0.664, 0.6295, 0.664, 0.6295, 0.6315, 0.7174, 0.6315, 0.2025, 0.68, 0.1145, 0.68, 0.1145, 0.6155, 0.2025, 0.6155, 0.308, 0.4044, 0.3256, 0.4044, 0.3256, 0.4689, 0.308, 0.4689, 0.3562, 0.7071, 0.3562, 0.7657, 0.3386, 0.7657, 0.3386, 0.7071, 0.7174, 0.6315, 0.6295, 0.6315, 0.6295, 0.567, 0.7174, 0.567, 0.9278, 0.1839, 0.9102, 0.1839, 0.9102, 0.1546, 0.9278, 0.1546, 0.3562, 0.7657, 0.4442, 0.7657, 0.4442, 0.795, 0.3562, 0.795, 0.3738, 0.9522, 0.3738, 0.9816, 0.3562, 0.9816, 0.3562, 0.9522, 0.2025, 0.4157, 0.1145, 0.4157, 0.1145, 0.3864, 0.2025, 0.3864, 0.9278, 0.3016, 0.9102, 0.3016, 0.9102, 0.2721, 0.9278, 0.2721, 0.3562, 0.648, 0.4442, 0.648, 0.4442, 0.6775, 0.3562, 0.6775, 0.2904, 0.5835, 0.2904, 0.551, 0.308, 0.551, 0.308, 0.5835, 0.2025, 0.5334, 0.1145, 0.5334, 0.1145, 0.5038, 0.2025, 0.5038, 0.752, 0.1763, 0.6641, 0.1763, 0.6641, 0.1468, 0.752, 0.1468, 0.9454, 0.3016, 0.9278, 0.3016, 0.9278, 0.2721, 0.9454, 0.2721, 0.9778, 0.4767, 0.9602, 0.4767, 0.9602, 0.4591, 0.9778, 0.4591, 0.2201, 0.3571, 0.308, 0.3571, 0.308, 0.3866, 0.2201, 0.3866, 0.752, 0.05863, 0.6641, 0.05863, 0.6641, 0.02931, 0.752, 0.02931, 0.9454, 0.1839, 0.9278, 0.1839, 0.9278, 0.1546, 0.9454, 0.1546, 0.3738, 0.9816, 0.3738, 0.9522, 0.3914, 0.9522, 0.3914, 0.9816, 0.2201, 0.4747, 0.308, 0.4747, 0.308, 0.5041, 0.2201, 0.5041, 0.05277, 0.9525, 0.05277, 0.9701, 0.03518, 0.9701, 0.03518, 0.9525, 0.6471, 0.3086, 0.735, 0.3086, 0.735, 0.3411, 0.6471, 0.3411, 0.308, 0.551, 0.3256, 0.551, 0.3256, 0.5835, 0.308, 0.5835, 0.2025, 0.551, 0.2904, 0.551, 0.2904, 0.5835, 0.2025, 0.5835, 0.9778, 0.5649, 0.9778, 0.5971, 0.9602, 0.5971, 0.9602, 0.5649, 0.6471, 0.438, 0.735, 0.438, 0.735, 0.4703, 0.6471, 0.4703, 0.308, 0.6805, 0.3256, 0.6805, 0.3256, 0.7127, 0.308, 0.7127, 0.2025, 0.6805, 0.2904, 0.6805, 0.2904, 0.7127, 0.2025, 0.7127, 0.2025, 0.745, 0.1145, 0.745, 0.1145, 0.7125, 0.2025, 0.7125, 0.308, 0.3394, 0.3256, 0.3394, 0.3256, 0.3719, 0.308, 0.3719, 0.8221, 0.1586, 0.8221, 0.141, 0.8397, 0.141, 0.8397, 0.1586, 0.7174, 0.6965, 0.6295, 0.6965, 0.6295, 0.664, 0.7174, 0.664, 0.2025, 0.6155, 0.1145, 0.6155, 0.1145, 0.5833, 0.2025, 0.5833, 0.308, 0.4689, 0.3256, 0.4689, 0.3256, 0.5011, 0.308, 0.5011, 0.9618, 0.4188, 0.9618, 0.451, 0.9443, 0.451, 0.9443, 0.4188, 0.7174, 0.567, 0.6295, 0.567, 0.6295, 0.5348, 0.7174, 0.5348, 0.08631, 0.9486, 0.08631, 0.9809, 0.06872, 0.9809, 0.06872, 0.9486, 0.9618, 0.451, 0.9618, 0.4217, 0.9794, 0.4217, 0.9794, 0.451, 0.3562, 0.9522, 0.3562, 0.9816, 0.3386, 0.9816, 0.3386, 0.9522, 0.9443, 0.4188, 0.9443, 0.451, 0.9267, 0.451, 0.9267, 0.4188, 0.9091, 0.5988, 0.9091, 0.5693, 0.9267, 0.5693, 0.9267, 0.5988, 0.8915, 0.5988, 0.8915, 0.5693, 0.9091, 0.5693, 0.9091, 0.5988, 0.9091, 0.4512, 0.9091, 0.4188, 0.9267, 0.4188, 0.9267, 0.4512, 0.9084, 0.1233, 0.9084, 0.1558, 0.8908, 0.1558, 0.8908, 0.1233, 0.3562, 0.648, 0.3562, 0.6775, 0.3386, 0.6775, 0.3386, 0.648, 0.2201, 0.5334, 0.2201, 0.551, 0.2025, 0.551, 0.2025, 0.5334, 0.8886, 0.9608, 0.8886, 0.9784, 0.8711, 0.9784, 0.8711, 0.9608, 0.2201, 0.3571, 0.2201, 0.3866, 0.2025, 0.3866, 0.2025, 0.3571, 0.6641, 0.1468, 0.6641, 0.1763, 0.6465, 0.1763, 0.6465, 0.1468, 0.233, 0.9564, 0.233, 0.9741, 0.2155, 0.9741, 0.2155, 0.9564, 0.6641, 1.051e-08, 0.6641, 0.02931, 0.6465, 0.02931, 0.6465, 0.0, 0.2201, 0.3394, 0.2201, 0.3571, 0.2025, 0.3571, 0.2025, 0.3394, 0.3562, 0.795, 0.3562, 0.8243, 0.3386, 0.8243, 0.3386, 0.795, 0.1145, 0.3571, 0.1145, 0.3864, 0.09694, 0.3864, 0.09694, 0.3571, 0.1145, 0.3394, 0.1145, 0.3571, 0.09694, 0.3571, 0.09694, 0.3394, 0.9778, 0.3262, 0.9602, 0.3262, 0.9602, 0.3086, 0.9778, 0.3086, 0.8711, 0.9608, 0.8711, 0.9784, 0.8535, 0.9784, 0.8535, 0.9608, 0.6471, 0.3086, 0.6471, 0.3411, 0.6295, 0.3411, 0.6295, 0.3086, 0.8573, 0.141, 0.8573, 0.1586, 0.8397, 0.1586, 0.8397, 0.141, 0.1145, 0.5038, 0.1145, 0.5334, 0.09694, 0.5334, 0.09694, 0.5038, 0.6471, 0.4703, 0.6471, 0.5025, 0.6295, 0.5025, 0.6295, 0.4703, 0.9595, 0.08815, 0.9771, 0.08815, 0.9771, 0.1058, 0.9595, 0.1058, 0.7174, 0.5348, 0.7174, 0.5025, 0.735, 0.5025, 0.735, 0.5348, 0.8573, 0.1586, 0.8573, 0.141, 0.8748, 0.141, 0.8748, 0.1586, 0.7174, 0.6965, 0.7174, 0.664, 0.735, 0.664, 0.735, 0.6965, 0.1145, 0.551, 0.1145, 0.5833, 0.09694, 0.5833, 0.09694, 0.551, 0.1145, 0.7125, 0.1145, 0.745, 0.09694, 0.745, 0.09694, 0.7125, 0.9454, 0.2134, 0.963, 0.2134, 0.963, 0.2311, 0.9454, 0.2311, 0.5508, 0.9729, 0.5508, 0.9142, 0.5684, 0.9142, 0.5684, 0.9729, 0.963, 0.2311, 0.963, 0.2956, 0.9454, 0.2956, 0.9454, 0.2311, 0.963, 0.2872, 0.963, 0.2286, 0.9806, 0.2286, 0.9806, 0.2872, 0.3379, 0.8859, 0.3379, 0.9504, 0.3203, 0.9504, 0.3203, 0.8859, 0.03518, 0.9525, 0.03518, 0.9701, 0.01759, 0.9701, 0.01759, 0.9525, 0.8048, 0.141, 0.8048, 0.1586, 0.7872, 0.1586, 0.7872, 0.141, 0.2904, 0.6805, 0.2904, 0.616, 0.308, 0.616, 0.308, 0.6805, 0.7174, 0.6315, 0.7174, 0.567, 0.735, 0.567, 0.735, 0.6315, 0.8535, 0.9608, 0.8535, 0.9784, 0.8359, 0.9784, 0.8359, 0.9608, 0.1145, 0.6155, 0.1145, 0.68, 0.09694, 0.68, 0.09694, 0.6155, 0.1145, 0.4157, 0.1145, 0.4743, 0.09694, 0.4743, 0.09694, 0.4157, 0.9595, 0.1234, 0.9595, 0.1058, 0.9771, 0.1058, 0.9771, 0.1234, 0.7872, 0.141, 0.7872, 0.1586, 0.7696, 0.1586, 0.7696, 0.141, 0.1979, 0.9564, 0.1979, 0.9741, 0.1803, 0.9741, 0.1803, 0.9564, 0.01759, 0.9525, 0.01759, 0.9701, 0.0, 0.9701, 0.0, 0.9525, 0.6471, 0.3735, 0.6471, 0.438, 0.6295, 0.438, 0.6295, 0.3735, 0.3256, 0.6215, 0.3256, 0.551, 0.3344, 0.5523, 0.3344, 0.6229, 0.1145, 0.4743, 0.1145, 0.4157, 0.1321, 0.4215, 0.1321, 0.4684, 0.0, 0.0, 0.0, 0.0, 0.0, 0.0, 0.0, 0.0, 0.2025, 0.4743, 0.1145, 0.4743, 0.1321, 0.4684, 0.2025, 0.4684, 0.1803, 0.9564, 0.1803, 0.8859, 0.2271, 0.8859, 0.2271, 0.9564, 0.3344, 0.6229, 0.3344, 0.6698, 0.3256, 0.6698, 0.3256, 0.6229, 0.5768, 0.6949, 0.5768, 0.648, 0.5856, 0.648, 0.5856, 0.6949, 0.3344, 0.4772, 0.3344, 0.5477, 0.3256, 0.549, 0.3256, 0.4785, 0.373, 0.9345, 0.4074, 0.9346, 0.4074, 0.9522, 0.373, 0.9521, 0.3386, 0.9346, 0.373, 0.9345, 0.373, 0.9521, 0.3386, 0.9522, 0.03436, 0.9348, 0.06872, 0.9349, 0.06872, 0.9525, 0.03436, 0.9524, 0.0, 0.9349, 0.03436, 0.9348, 0.03436, 0.9524, 0.0, 0.9525, 0.8502, 0.6013, 0.819, 0.618, 0.8187, 0.6167, 0.8499, 0.6, 0.8221, 0.1233, 0.8208, 0.1233, 0.8208, 0.03517, 0.8221, 0.03517, 0.8184, 0.618, 0.7871, 0.6013, 0.7874, 0.6, 0.8187, 0.6167, 0.09826, 0.8683, 0.09694, 0.8683, 0.09694, 0.7801, 0.09826, 0.7801, 0.09826, 0.8683, 0.09826, 0.8859, 0.09694, 0.8859, 0.09694, 0.8683, 0.7728, 0.1607, 0.7728, 0.1783, 0.7715, 0.1783, 0.7715, 0.1607, 0.7871, 0.6013, 0.7517, 0.6013, 0.752, 0.6, 0.7874, 0.6, 0.7715, 0.1783, 0.7728, 0.1783, 0.7728, 0.2664, 0.7715, 0.2664, 0.3269, 0.4427, 0.3356, 0.4772, 0.3343, 0.4772, 0.3256, 0.4427, 0.3356, 0.4083, 0.3269, 0.4427, 0.3256, 0.4427, 0.3343, 0.4083, 0.3269, 0.3739, 0.3356, 0.4083, 0.3343, 0.4083, 0.3256, 0.3739, 0.3356, 0.3394, 0.3269, 0.3739, 0.3256, 0.3739, 0.3343, 0.3394, 0.06872, 0.9349, 0.03436, 0.9348, 0.03436, 0.8246, 0.06872, 0.8467, 0.03436, 0.9348, 0.0, 0.9349, 0.0, 0.8467, 0.03436, 0.8246, 0.4074, 0.9346, 0.373, 0.9345, 0.373, 0.8243, 0.4074, 0.8465, 0.373, 0.9345, 0.3386, 0.9346, 0.3386, 0.8465, 0.373, 0.8243, 0.9258, 0.5693, 0.8915, 0.5692, 0.8915, 0.481, 0.9258, 0.4591, 0.9602, 0.5692, 0.9258, 0.5693, 0.9258, 0.4591, 0.9602, 0.481, 0.9258, 0.4188, 0.8915, 0.4186, 0.8915, 0.3305, 0.9258, 0.3086, 0.9602, 0.4186, 0.9258, 0.4188, 0.9258, 0.3086, 0.9602, 0.3305])
me_castle_town.materials.append(mat_castle_walls)
me_castle_town.materials.append(mat_castle_gate)
me_castle_town.materials.append(mat_tower_roofing)
me_castle_town.materials.append(mat_banner)
me_castle_town.materials.append(mat_wood)
me_castle_town.use_remesh_preserve_volume = False
me_castle_town.use_remesh_preserve_attributes = False
me_castle_town.use_mirror_vertex_groups = False
me_castle_town.update()

# ---- objects
ob_castle_town = bpy.data.objects.new('Castle Town', me_castle_town)
ob_camera = bpy.data.objects.new('Camera', cam_camera)

# ---- transforms, parenting, visibility, modifiers, constraints
ob_castle_town.location = (0.0, 0.0, -1.0)
ob_castle_town.lineart.crease_threshold = 0.0
ob_camera.location = (8.418, -7.381, 4.854)
ob_camera.rotation_euler = (1.109, 0.01082, 0.8149)
ob_camera.lock_rotations_4d = False
ob_camera.empty_display_type = 'ARROWS'
ob_camera.color = (0.0, 0.0, 0.0, 0.0)
ob_camera.display_type = 'WIRE'
ob_camera.lineart.crease_threshold = 0.0

# ---- collection membership
col_collection_1.objects.link(ob_castle_town)
col_collection_1.objects.link(ob_camera)

# ---- scene / render settings (as saved in the file)
scene.camera = ob_camera
scene.frame_start = 1; scene.frame_end = 250; scene.frame_set(1)
scene.render.engine = 'BLENDER_EEVEE_NEXT'
scene.render.resolution_percentage = 50
scene.render.dither_intensity = 0.0
scene.cycles.use_denoising = False
scene.cycles.samples = 10
scene.cycles.sampling_pattern = 'TABULATED_SOBOL'
scene.cycles.light_sampling_threshold = 0.0
scene.cycles.use_adaptive_sampling = False
scene.cycles.use_light_tree = False
scene.cycles.blur_glossy = 0.0
scene.cycles.pixel_filter_type = 'GAUSSIAN'
scene.cycles.sample_clamp_indirect = 0.0
scene.view_settings.view_transform = 'Standard'
bpy.context.view_layer.update()

# ---- added for rendering (the .blend has no usable light): sun
light_auto_sun = bpy.data.lights.new('AutoSun', 'SUN')
light_auto_sun.energy = 3.0
light_auto_sun.angle = 0.0523599
ob_auto_sun = bpy.data.objects.new('AutoSun', light_auto_sun)
scene.collection.objects.link(ob_auto_sun)
ob_auto_sun.rotation_euler = (0.872665, 0.174533, 0.523599)
bpy.context.view_layer.update()
